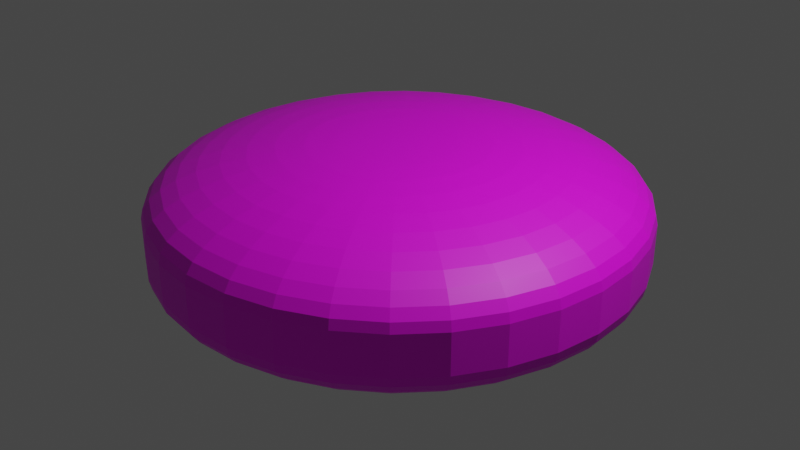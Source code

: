 # Source: puckBlue.blend  (saved by Blender 3.4.6; exported with 4.5.12 LTS)
import bpy
from mathutils import Matrix  # noqa: F401  (used for matrix-valued properties, if any)

bpy.ops.wm.read_factory_settings(use_empty=True)
scene = bpy.context.scene
scene.name = 'Scene'

# ---- collections
col_collection = bpy.data.collections.new('Collection'); scene.collection.children.link(col_collection)

# ---- images (referenced by path relative to the original .blend; pixels are not part of the script)
import os
ASSET_DIR = os.environ.get("B2B_ASSET_DIR", "")  # directory of the original .blend (textures are referenced by path, not embedded)
HERE = os.path.dirname(os.path.abspath(__file__))  # packed textures are extracted next to this script under _unpacked/

def load_image(name, relpath, width, height, colorspace="sRGB"):
    """Load a texture the original file referenced (path relative to the .blend, or extracted next to this script)."""
    p = next((c for c in (os.path.join(HERE, relpath), os.path.join(ASSET_DIR, relpath)) if relpath and os.path.exists(c)), "")
    if p:
        img = bpy.data.images.load(p, check_existing=True)
        img.name = name
    else:  # same state as the original file: an image datablock whose file is absent (Cycles renders it pink)
        img = bpy.data.images.new(name, width, height)
        img.source = "FILE"
        img.filepath = "//" + (relpath or name)
    img.colorspace_settings.name = colorspace
    return img
img_discblue_png = load_image('DiscBlue.png', 'DiscBlue.png', 1024, 1024, 'sRGB')

# ---- materials (node trees are filled in below, after node groups)
mat_material_002 = bpy.data.materials.new('Material.002')
mat_material_002.use_transparent_shadow = False

# ---- material node trees
mat_material_002.use_nodes = True; mat_material_002.node_tree.nodes.clear()
_N = mat_material_002.node_tree.nodes; _L = mat_material_002.node_tree.links
n0 = _N.new('ShaderNodeBsdfPrincipled'); n0.name = 'Principled BSDF'; n0.location = (10, 300)
n0.distribution = 'GGX'
n0.subsurface_method = 'RANDOM_WALK_SKIN'
n0.inputs[3].default_value = 1.45
n0.inputs[27].default_value = (0.0, 0.0, 0.0, 1.0)
n0.inputs[28].default_value = 1.0
n1 = _N.new('ShaderNodeOutputMaterial'); n1.name = 'Material Output'; n1.location = (300, 300)
n2 = _N.new('ShaderNodeTexImage'); n2.name = 'Image Texture'; n2.location = (-280, 280)
n2.image = img_discblue_png
_L.new(n0.outputs[0], n1.inputs[0])
_L.new(n2.outputs[0], n0.inputs[0])
n1.is_active_output = True

# ---- world
world_world = bpy.data.worlds.new('World'); scene.world = world_world
world_world.use_nodes = True; world_world.node_tree.nodes.clear()
_N = world_world.node_tree.nodes; _L = world_world.node_tree.links
n0 = _N.new('ShaderNodeOutputWorld'); n0.name = 'World Output'; n0.location = (300, 300)
n1 = _N.new('ShaderNodeBackground'); n1.name = 'Background'; n1.location = (10, 300)
n1.inputs[0].default_value = (0.05088, 0.05088, 0.05088, 1.0)
_L.new(n1.outputs[0], n0.inputs[0])
n0.is_active_output = True
world_world.color = (0.05088, 0.05088, 0.05088)
world_world.use_sun_shadow = False
world_world.sun_shadow_jitter_overblur = 0.0

# ---- cameras
cam_camera = bpy.data.cameras.new('Camera')
cam_camera.clip_end = 100.0
cam_camera.ortho_scale = 7.314

# ---- lights
light_light = bpy.data.lights.new('Light', 'POINT')
light_light.transmission_factor = 0.0
light_light.energy = 1000.0
light_light.shadow_soft_size = 0.1
light_light.shadow_maximum_resolution = 0.006
light_light.use_absolute_resolution = True

# ---- meshes
me_cylinder = bpy.data.meshes.new('Cylinder')
me_cylinder.from_pydata([(-2.757e-07, 0.2464, 1.0), (0.0, 1.0, 0.25), (-2.326e-07, 0.3643, 0.9908), (-1.9e-07, 0.4793, 0.9633), (-1.499e-07, 0.5885, 0.9183), (-1.136e-07, 0.6893, 0.8568), (-8.009e-08, 0.7793, 0.7803), (-5.215e-08, 0.8561, 0.6908), (-2.98e-08, 0.9179, 0.5905), (-1.35e-08, 0.9631, 0.4818), (-3.492e-09, 0.9907, 0.3673), (0.04806, 0.2416, 1.0), (0.1951, 0.9808, 0.25), (0.07106, 0.3573, 0.9908), (0.0935, 0.47, 0.9633), (0.1148, 0.5772, 0.9183), (0.1345, 0.6761, 0.8568), (0.152, 0.7643, 0.7803), (0.167, 0.8396, 0.6908), (0.1791, 0.9002, 0.5905), (0.1879, 0.9446, 0.4818), (0.1933, 0.9717, 0.3673), (0.09428, 0.2276, 1.0), (0.3827, 0.9239, 0.25), (0.1394, 0.3365, 0.9908), (0.1834, 0.4428, 0.9633), (0.2252, 0.5437, 0.9183), (0.2638, 0.6369, 0.8568), (0.2982, 0.7199, 0.7803), (0.3276, 0.7909, 0.6908), (0.3512, 0.848, 0.5905), (0.3686, 0.8898, 0.4818), (0.3791, 0.9153, 0.3673), (0.1369, 0.2049, 1.0), (0.5556, 0.8315, 0.25), (0.2024, 0.3029, 0.9908), (0.2663, 0.3985, 0.9633), (0.327, 0.4893, 0.9183), (0.383, 0.5732, 0.8568), (0.4329, 0.6479, 0.7803), (0.4756, 0.7118, 0.6908), (0.5099, 0.7632, 0.5905), (0.5351, 0.8008, 0.4818), (0.5504, 0.8238, 0.3673), (0.1742, 0.1742, 1.0), (0.7071, 0.7071, 0.25), (0.2576, 0.2576, 0.9908), (0.3389, 0.3389, 0.9633), (0.4161, 0.4161, 0.9183), (0.4874, 0.4874, 0.8568), (0.551, 0.551, 0.7803), (0.6053, 0.6053, 0.6908), (0.649, 0.649, 0.5905), (0.681, 0.681, 0.4818), (0.7005, 0.7005, 0.3673), (0.2049, 0.1369, 1.0), (0.8315, 0.5556, 0.25), (0.3029, 0.2024, 0.9908), (0.3985, 0.2663, 0.9633), (0.4893, 0.327, 0.9183), (0.5732, 0.383, 0.8568), (0.6479, 0.4329, 0.7803), (0.7118, 0.4756, 0.6908), (0.7632, 0.5099, 0.5905), (0.8008, 0.5351, 0.4818), (0.8238, 0.5504, 0.3673), (0.2276, 0.09428, 1.0), (0.9239, 0.3827, 0.25), (0.3365, 0.1394, 0.9908), (0.4428, 0.1834, 0.9633), (0.5437, 0.2252, 0.9183), (0.6369, 0.2638, 0.8568), (0.7199, 0.2982, 0.7803), (0.7909, 0.3276, 0.6908), (0.848, 0.3512, 0.5905), (0.8898, 0.3686, 0.4818), (0.9153, 0.3791, 0.3673), (0.2416, 0.04806, 1.0), (0.9808, 0.1951, 0.25), (0.3573, 0.07106, 0.9908), (0.47, 0.0935, 0.9633), (0.5772, 0.1148, 0.9183), (0.6761, 0.1345, 0.8568), (0.7643, 0.152, 0.7803), (0.8396, 0.167, 0.6908), (0.9002, 0.1791, 0.5905), (0.9446, 0.1879, 0.4818), (0.9717, 0.1933, 0.3673), (0.2464, -1.565e-07, 1.0), (1.0, 7.55e-08, 0.25), (0.3643, -1.204e-07, 0.9908), (0.4793, -8.428e-08, 0.9633), (0.5885, -5.029e-08, 0.9183), (0.6893, -1.956e-08, 0.8568), (0.7793, 8.382e-09, 0.7803), (0.8561, 3.166e-08, 0.6908), (0.9179, 5.076e-08, 0.5905), (0.9631, 6.426e-08, 0.4818), (0.9907, 7.264e-08, 0.3673), (0.2416, -0.04806, 1.0), (0.9808, -0.1951, 0.25), (0.3573, -0.07106, 0.9908), (0.47, -0.0935, 0.9633), (0.5772, -0.1148, 0.9183), (0.6761, -0.1345, 0.8568), (0.7643, -0.152, 0.7803), (0.8396, -0.167, 0.6908), (0.9002, -0.1791, 0.5905), (0.9446, -0.1879, 0.4818), (0.9717, -0.1933, 0.3673), (0.2276, -0.09428, 1.0), (0.9239, -0.3827, 0.25), (0.3365, -0.1394, 0.9908), (0.4428, -0.1834, 0.9633), (0.5437, -0.2252, 0.9183), (0.6369, -0.2638, 0.8568), (0.7199, -0.2982, 0.7803), (0.7909, -0.3276, 0.6908), (0.848, -0.3512, 0.5905), (0.8898, -0.3686, 0.4818), (0.9153, -0.3791, 0.3673), (0.2049, -0.1369, 1.0), (0.8315, -0.5556, 0.25), (0.3029, -0.2024, 0.9908), (0.3985, -0.2663, 0.9633), (0.4893, -0.327, 0.9183), (0.5732, -0.383, 0.8568), (0.6479, -0.4329, 0.7803), (0.7118, -0.4756, 0.6908), (0.7632, -0.5099, 0.5905), (0.8008, -0.5351, 0.4818), (0.8238, -0.5504, 0.3673), (0.1742, -0.1742, 1.0), (0.7071, -0.7071, 0.25), (0.2576, -0.2576, 0.9908), (0.3389, -0.3389, 0.9633), (0.4161, -0.4161, 0.9183), (0.4874, -0.4874, 0.8568), (0.551, -0.551, 0.7803), (0.6053, -0.6053, 0.6908), (0.649, -0.649, 0.5905), (0.681, -0.681, 0.4818), (0.7005, -0.7005, 0.3673), (0.1369, -0.2049, 1.0), (0.5556, -0.8315, 0.25), (0.2024, -0.3029, 0.9908), (0.2663, -0.3985, 0.9633), (0.327, -0.4893, 0.9183), (0.383, -0.5732, 0.8568), (0.4329, -0.6479, 0.7803), (0.4756, -0.7118, 0.6908), (0.5099, -0.7632, 0.5905), (0.5351, -0.8008, 0.4818), (0.5504, -0.8238, 0.3673), (0.09428, -0.2276, 1.0), (0.3827, -0.9239, 0.25), (0.1394, -0.3365, 0.9908), (0.1834, -0.4428, 0.9633), (0.2252, -0.5437, 0.9183), (0.2638, -0.6369, 0.8568), (0.2982, -0.7199, 0.7803), (0.3276, -0.7909, 0.6908), (0.3512, -0.848, 0.5905), (0.3686, -0.8898, 0.4818), (0.3791, -0.9153, 0.3673), (0.04806, -0.2416, 1.0), (0.1951, -0.9808, 0.25), (0.07106, -0.3573, 0.9908), (0.0935, -0.47, 0.9633), (0.1148, -0.5772, 0.9183), (0.1345, -0.6761, 0.8568), (0.152, -0.7643, 0.7803), (0.167, -0.8396, 0.6908), (0.1791, -0.9002, 0.5905), (0.1879, -0.9446, 0.4818), (0.1933, -0.9717, 0.3673), (-1.714e-07, -0.2464, 1.0), (-3.258e-07, -1.0, 0.25), (-1.956e-07, -0.3643, 0.9908), (-2.189e-07, -0.4793, 0.9633), (-2.412e-07, -0.5885, 0.9183), (-2.617e-07, -0.6893, 0.8568), (-2.803e-07, -0.7793, 0.7803), (-2.962e-07, -0.8561, 0.6908), (-3.092e-07, -0.9179, 0.5905), (-3.185e-07, -0.9631, 0.4818), (-3.239e-07, -0.9907, 0.3673), (-0.04806, -0.2416, 1.0), (-0.1951, -0.9808, 0.25), (-0.07106, -0.3573, 0.9908), (-0.0935, -0.47, 0.9633), (-0.1148, -0.5772, 0.9183), (-0.1345, -0.6761, 0.8568), (-0.152, -0.7643, 0.7803), (-0.167, -0.8396, 0.6908), (-0.1791, -0.9002, 0.5905), (-0.1879, -0.9446, 0.4818), (-0.1933, -0.9717, 0.3673), (-0.09428, -0.2276, 1.0), (-0.3827, -0.9239, 0.25), (-0.1394, -0.3365, 0.9908), (-0.1834, -0.4428, 0.9633), (-0.2252, -0.5437, 0.9183), (-0.2638, -0.6369, 0.8568), (-0.2982, -0.7199, 0.7803), (-0.3276, -0.7909, 0.6908), (-0.3512, -0.848, 0.5905), (-0.3686, -0.8898, 0.4818), (-0.3791, -0.9153, 0.3673), (-0.1369, -0.2048, 1.0), (-0.5556, -0.8315, 0.25), (-0.2024, -0.3029, 0.9908), (-0.2663, -0.3985, 0.9633), (-0.327, -0.4893, 0.9183), (-0.383, -0.5732, 0.8568), (-0.4329, -0.6479, 0.7803), (-0.4756, -0.7118, 0.6908), (-0.5099, -0.7632, 0.5905), (-0.5351, -0.8008, 0.4818), (-0.5504, -0.8238, 0.3673), (-0.1742, -0.1742, 1.0), (-0.7071, -0.7071, 0.25), (-0.2576, -0.2576, 0.9908), (-0.3389, -0.3389, 0.9633), (-0.4161, -0.4161, 0.9183), (-0.4874, -0.4874, 0.8568), (-0.551, -0.551, 0.7803), (-0.6053, -0.6053, 0.6908), (-0.649, -0.649, 0.5905), (-0.681, -0.681, 0.4818), (-0.7005, -0.7005, 0.3673), (-0.2049, -0.1369, 1.0), (-0.8315, -0.5556, 0.25), (-0.3029, -0.2024, 0.9908), (-0.3985, -0.2663, 0.9633), (-0.4893, -0.327, 0.9183), (-0.5732, -0.383, 0.8568), (-0.6479, -0.4329, 0.7803), (-0.7118, -0.4756, 0.6908), (-0.7632, -0.5099, 0.5905), (-0.8008, -0.5351, 0.4818), (-0.8238, -0.5504, 0.3673), (-0.2276, -0.09428, 1.0), (-0.9239, -0.3827, 0.25), (-0.3365, -0.1394, 0.9908), (-0.4428, -0.1834, 0.9633), (-0.5437, -0.2252, 0.9183), (-0.6369, -0.2638, 0.8568), (-0.7199, -0.2982, 0.7803), (-0.7909, -0.3276, 0.6908), (-0.848, -0.3512, 0.5905), (-0.8898, -0.3686, 0.4818), (-0.9153, -0.3791, 0.3673), (-0.2416, -0.04806, 1.0), (-0.9808, -0.1951, 0.25), (-0.3573, -0.07106, 0.9908), (-0.47, -0.0935, 0.9633), (-0.5772, -0.1148, 0.9183), (-0.6761, -0.1345, 0.8568), (-0.7643, -0.152, 0.7803), (-0.8396, -0.167, 0.6908), (-0.9002, -0.1791, 0.5905), (-0.9446, -0.1879, 0.4818), (-0.9717, -0.1933, 0.3673), (-0.2464, 2.012e-07, 1.0), (-1.0, 9.656e-07, 0.25), (-0.3643, 3.211e-07, 0.9908), (-0.4793, 4.377e-07, 0.9633), (-0.5885, 5.485e-07, 0.9183), (-0.6893, 6.51e-07, 0.8568), (-0.7793, 7.423e-07, 0.7803), (-0.8561, 8.2e-07, 0.6908), (-0.9179, 8.829e-07, 0.5905), (-0.9631, 9.285e-07, 0.4818), (-0.9907, 9.565e-07, 0.3673), (-0.2416, 0.04806, 1.0), (-0.9808, 0.1951, 0.25), (-0.3573, 0.07106, 0.9908), (-0.47, 0.0935, 0.9633), (-0.5772, 0.1148, 0.9183), (-0.6761, 0.1345, 0.8568), (-0.7643, 0.152, 0.7803), (-0.8396, 0.167, 0.6908), (-0.9002, 0.1791, 0.5905), (-0.9446, 0.1879, 0.4818), (-0.9717, 0.1933, 0.3673), (-0.2276, 0.09428, 1.0), (-0.9239, 0.3827, 0.25), (-0.3365, 0.1394, 0.9908), (-0.4428, 0.1834, 0.9633), (-0.5437, 0.2252, 0.9183), (-0.6369, 0.2638, 0.8568), (-0.7199, 0.2982, 0.7803), (-0.7909, 0.3276, 0.6908), (-0.848, 0.3513, 0.5905), (-0.8898, 0.3686, 0.4818), (-0.9153, 0.3791, 0.3673), (-0.2048, 0.1369, 1.0), (-0.8315, 0.5556, 0.25), (-0.3029, 0.2024, 0.9908), (-0.3985, 0.2663, 0.9633), (-0.4893, 0.327, 0.9183), (-0.5732, 0.383, 0.8568), (-0.6479, 0.4329, 0.7803), (-0.7118, 0.4756, 0.6908), (-0.7632, 0.5099, 0.5905), (-0.8008, 0.5351, 0.4818), (-0.8238, 0.5504, 0.3673), (-0.1742, 0.1742, 1.0), (-0.7071, 0.7071, 0.25), (-0.2576, 0.2576, 0.9908), (-0.3389, 0.3389, 0.9633), (-0.4161, 0.4161, 0.9183), (-0.4874, 0.4874, 0.8568), (-0.551, 0.551, 0.7803), (-0.6053, 0.6053, 0.6908), (-0.649, 0.649, 0.5905), (-0.681, 0.681, 0.4818), (-0.7005, 0.7005, 0.3673), (-0.1369, 0.2049, 1.0), (-0.5556, 0.8315, 0.25), (-0.2024, 0.3029, 0.9908), (-0.2663, 0.3985, 0.9633), (-0.327, 0.4893, 0.9183), (-0.383, 0.5732, 0.8568), (-0.4329, 0.6479, 0.7803), (-0.4756, 0.7118, 0.6908), (-0.5099, 0.7632, 0.5905), (-0.5351, 0.8008, 0.4818), (-0.5504, 0.8238, 0.3673), (-0.09428, 0.2276, 1.0), (-0.3827, 0.9239, 0.25), (-0.1394, 0.3365, 0.9908), (-0.1834, 0.4428, 0.9633), (-0.2252, 0.5437, 0.9183), (-0.2638, 0.6369, 0.8568), (-0.2982, 0.7199, 0.7803), (-0.3276, 0.7909, 0.6908), (-0.3512, 0.848, 0.5905), (-0.3686, 0.8898, 0.4818), (-0.3791, 0.9153, 0.3673), (-0.04806, 0.2416, 1.0), (-0.1951, 0.9808, 0.25), (-0.07106, 0.3573, 0.9908), (-0.0935, 0.47, 0.9633), (-0.1148, 0.5772, 0.9183), (-0.1345, 0.6761, 0.8568), (-0.152, 0.7643, 0.7803), (-0.167, 0.8396, 0.6908), (-0.1791, 0.9002, 0.5905), (-0.1879, 0.9446, 0.4818), (-0.1933, 0.9717, 0.3673), (-2.757e-07, 0.2464, -1.0), (0.0, 1.0, -0.25), (-2.326e-07, 0.3643, -0.9908), (-1.9e-07, 0.4793, -0.9633), (-1.499e-07, 0.5885, -0.9183), (-1.136e-07, 0.6893, -0.8568), (-8.009e-08, 0.7793, -0.7803), (-5.215e-08, 0.8561, -0.6908), (-2.98e-08, 0.9179, -0.5905), (-1.304e-08, 0.9631, -0.4818), (-3.492e-09, 0.9907, -0.3673), (0.1951, 0.9808, -0.25), (0.04806, 0.2416, -1.0), (0.1933, 0.9717, -0.3673), (0.1879, 0.9446, -0.4818), (0.1791, 0.9002, -0.5905), (0.167, 0.8396, -0.6908), (0.152, 0.7643, -0.7803), (0.1345, 0.6761, -0.8568), (0.1148, 0.5772, -0.9183), (0.0935, 0.47, -0.9633), (0.07106, 0.3573, -0.9908), (0.3827, 0.9239, -0.25), (0.09428, 0.2276, -1.0), (0.3791, 0.9153, -0.3673), (0.3686, 0.8898, -0.4818), (0.3512, 0.848, -0.5905), (0.3276, 0.7909, -0.6908), (0.2982, 0.7199, -0.7803), (0.2638, 0.6369, -0.8568), (0.2252, 0.5437, -0.9183), (0.1834, 0.4428, -0.9633), (0.1394, 0.3365, -0.9908), (0.5556, 0.8315, -0.25), (0.1369, 0.2049, -1.0), (0.5504, 0.8238, -0.3673), (0.5351, 0.8008, -0.4818), (0.5099, 0.7632, -0.5905), (0.4756, 0.7118, -0.6908), (0.4329, 0.6479, -0.7803), (0.383, 0.5732, -0.8568), (0.327, 0.4893, -0.9183), (0.2663, 0.3985, -0.9633), (0.2024, 0.3029, -0.9908), (0.7071, 0.7071, -0.25), (0.1742, 0.1742, -1.0), (0.7005, 0.7005, -0.3673), (0.681, 0.681, -0.4818), (0.649, 0.649, -0.5905), (0.6053, 0.6053, -0.6908), (0.551, 0.551, -0.7803), (0.4874, 0.4874, -0.8568), (0.4161, 0.4161, -0.9183), (0.3389, 0.3389, -0.9633), (0.2576, 0.2576, -0.9908), (0.8315, 0.5556, -0.25), (0.2049, 0.1369, -1.0), (0.8238, 0.5504, -0.3673), (0.8008, 0.5351, -0.4818), (0.7632, 0.5099, -0.5905), (0.7118, 0.4756, -0.6908), (0.6479, 0.4329, -0.7803), (0.5732, 0.383, -0.8568), (0.4893, 0.327, -0.9183), (0.3985, 0.2663, -0.9633), (0.3029, 0.2024, -0.9908), (0.9239, 0.3827, -0.25), (0.2276, 0.09428, -1.0), (0.9153, 0.3791, -0.3673), (0.8898, 0.3686, -0.4818), (0.848, 0.3512, -0.5905), (0.7909, 0.3276, -0.6908), (0.7199, 0.2982, -0.7803), (0.6369, 0.2638, -0.8568), (0.5437, 0.2252, -0.9183), (0.4428, 0.1834, -0.9633), (0.3365, 0.1394, -0.9908), (0.9808, 0.1951, -0.25), (0.2416, 0.04806, -1.0), (0.9717, 0.1933, -0.3673), (0.9446, 0.1879, -0.4818), (0.9002, 0.1791, -0.5905), (0.8396, 0.167, -0.6908), (0.7643, 0.152, -0.7803), (0.6761, 0.1345, -0.8568), (0.5772, 0.1148, -0.9183), (0.47, 0.0935, -0.9633), (0.3573, 0.07106, -0.9908), (1.0, 7.55e-08, -0.25), (0.2464, -1.565e-07, -1.0), (0.9907, 7.264e-08, -0.3673), (0.9631, 6.426e-08, -0.4818), (0.9179, 5.076e-08, -0.5905), (0.8561, 3.166e-08, -0.6908), (0.7793, 8.382e-09, -0.7803), (0.6893, -1.956e-08, -0.8568), (0.5885, -5.029e-08, -0.9183), (0.4793, -8.428e-08, -0.9633), (0.3643, -1.204e-07, -0.9908), (0.9808, -0.1951, -0.25), (0.2416, -0.04806, -1.0), (0.9717, -0.1933, -0.3673), (0.9446, -0.1879, -0.4818), (0.9002, -0.1791, -0.5905), (0.8396, -0.167, -0.6908), (0.7643, -0.152, -0.7803), (0.6761, -0.1345, -0.8568), (0.5772, -0.1148, -0.9183), (0.47, -0.0935, -0.9633), (0.3573, -0.07106, -0.9908), (0.9239, -0.3827, -0.25), (0.2276, -0.09428, -1.0), (0.9153, -0.3791, -0.3673), (0.8898, -0.3686, -0.4818), (0.848, -0.3512, -0.5905), (0.7909, -0.3276, -0.6908), (0.7199, -0.2982, -0.7803), (0.6369, -0.2638, -0.8568), (0.5437, -0.2252, -0.9183), (0.4428, -0.1834, -0.9633), (0.3365, -0.1394, -0.9908), (0.8315, -0.5556, -0.25), (0.2049, -0.1369, -1.0), (0.8238, -0.5504, -0.3673), (0.8008, -0.5351, -0.4818), (0.7632, -0.5099, -0.5905), (0.7118, -0.4756, -0.6908), (0.6479, -0.4329, -0.7803), (0.5732, -0.383, -0.8568), (0.4893, -0.327, -0.9183), (0.3985, -0.2663, -0.9633), (0.3029, -0.2024, -0.9908), (0.7071, -0.7071, -0.25), (0.1742, -0.1742, -1.0), (0.7005, -0.7005, -0.3673), (0.681, -0.681, -0.4818), (0.649, -0.649, -0.5905), (0.6053, -0.6053, -0.6908), (0.551, -0.551, -0.7803), (0.4874, -0.4874, -0.8568), (0.4161, -0.4161, -0.9183), (0.3389, -0.3389, -0.9633), (0.2576, -0.2576, -0.9908), (0.5556, -0.8315, -0.25), (0.1369, -0.2049, -1.0), (0.5504, -0.8238, -0.3673), (0.5351, -0.8008, -0.4818), (0.5099, -0.7632, -0.5905), (0.4756, -0.7118, -0.6908), (0.4329, -0.6479, -0.7803), (0.383, -0.5732, -0.8568), (0.327, -0.4893, -0.9183), (0.2663, -0.3985, -0.9633), (0.2024, -0.3029, -0.9908), (0.3827, -0.9239, -0.25), (0.09428, -0.2276, -1.0), (0.3791, -0.9153, -0.3673), (0.3686, -0.8898, -0.4818), (0.3512, -0.848, -0.5905), (0.3276, -0.7909, -0.6908), (0.2982, -0.7199, -0.7803), (0.2638, -0.6369, -0.8568), (0.2252, -0.5437, -0.9183), (0.1834, -0.4428, -0.9633), (0.1394, -0.3365, -0.9908), (0.1951, -0.9808, -0.25), (0.04806, -0.2416, -1.0), (0.1933, -0.9717, -0.3673), (0.1879, -0.9446, -0.4818), (0.1791, -0.9002, -0.5905), (0.167, -0.8396, -0.6908), (0.152, -0.7643, -0.7803), (0.1345, -0.6761, -0.8568), (0.1148, -0.5772, -0.9183), (0.0935, -0.47, -0.9633), (0.07106, -0.3573, -0.9908), (-3.258e-07, -1.0, -0.25), (-1.639e-07, -0.2464, -1.0), (-3.236e-07, -0.9907, -0.3673), (-3.176e-07, -0.9631, -0.4818), (-3.083e-07, -0.9179, -0.5905), (-2.943e-07, -0.8561, -0.6908), (-2.785e-07, -0.7793, -0.7803), (-2.589e-07, -0.6893, -0.8568), (-2.375e-07, -0.5885, -0.9183), (-2.142e-07, -0.4793, -0.9633), (-1.891e-07, -0.3643, -0.9908), (-0.1951, -0.9808, -0.25), (-0.04806, -0.2416, -1.0), (-0.1933, -0.9717, -0.3673), (-0.1879, -0.9446, -0.4818), (-0.1791, -0.9002, -0.5905), (-0.167, -0.8396, -0.6908), (-0.152, -0.7643, -0.7803), (-0.1345, -0.6761, -0.8568), (-0.1148, -0.5772, -0.9183), (-0.0935, -0.47, -0.9633), (-0.07106, -0.3573, -0.9908), (-0.3827, -0.9239, -0.25), (-0.09428, -0.2276, -1.0), (-0.3791, -0.9153, -0.3673), (-0.3686, -0.8898, -0.4818), (-0.3512, -0.848, -0.5905), (-0.3276, -0.7909, -0.6908), (-0.2982, -0.7199, -0.7803), (-0.2638, -0.6369, -0.8568), (-0.2252, -0.5437, -0.9183), (-0.1834, -0.4428, -0.9633), (-0.1394, -0.3365, -0.9908), (-0.5556, -0.8315, -0.25), (-0.1369, -0.2048, -1.0), (-0.5504, -0.8238, -0.3673), (-0.5351, -0.8008, -0.4818), (-0.5099, -0.7632, -0.5905), (-0.4756, -0.7118, -0.6908), (-0.4329, -0.6479, -0.7803), (-0.383, -0.5732, -0.8568), (-0.327, -0.4893, -0.9183), (-0.2663, -0.3985, -0.9633), (-0.2024, -0.3029, -0.9908), (-0.7071, -0.7071, -0.25), (-0.1742, -0.1742, -1.0), (-0.7005, -0.7005, -0.3673), (-0.681, -0.681, -0.4818), (-0.649, -0.649, -0.5905), (-0.6053, -0.6053, -0.6908), (-0.551, -0.551, -0.7803), (-0.4874, -0.4874, -0.8568), (-0.4161, -0.4161, -0.9183), (-0.3389, -0.3389, -0.9633), (-0.2576, -0.2576, -0.9908), (-0.8315, -0.5556, -0.25), (-0.2049, -0.1369, -1.0), (-0.8238, -0.5504, -0.3673), (-0.8008, -0.5351, -0.4818), (-0.7632, -0.5099, -0.5905), (-0.7118, -0.4756, -0.6908), (-0.6479, -0.4329, -0.7803), (-0.5732, -0.383, -0.8568), (-0.4893, -0.327, -0.9183), (-0.3985, -0.2663, -0.9633), (-0.3029, -0.2024, -0.9908), (-0.9239, -0.3827, -0.25), (-0.2276, -0.09428, -1.0), (-0.9153, -0.3791, -0.3673), (-0.8898, -0.3686, -0.4818), (-0.848, -0.3512, -0.5905), (-0.7909, -0.3276, -0.6908), (-0.7199, -0.2982, -0.7803), (-0.6369, -0.2638, -0.8568), (-0.5437, -0.2252, -0.9183), (-0.4428, -0.1834, -0.9633), (-0.3365, -0.1394, -0.9908), (-0.9808, -0.1951, -0.25), (-0.2416, -0.04806, -1.0), (-0.9717, -0.1933, -0.3673), (-0.9446, -0.1879, -0.4818), (-0.9002, -0.1791, -0.5905), (-0.8396, -0.167, -0.6908), (-0.7643, -0.152, -0.7803), (-0.6761, -0.1345, -0.8568), (-0.5772, -0.1148, -0.9183), (-0.47, -0.0935, -0.9633), (-0.3573, -0.07106, -0.9908), (-1.0, 9.656e-07, -0.25), (-0.2464, 2.012e-07, -1.0), (-0.9907, 9.562e-07, -0.3673), (-0.9631, 9.285e-07, -0.4818), (-0.9179, 8.829e-07, -0.5905), (-0.8561, 8.2e-07, -0.6908), (-0.7793, 7.423e-07, -0.7803), (-0.6893, 6.51e-07, -0.8568), (-0.5885, 5.485e-07, -0.9183), (-0.4793, 4.377e-07, -0.9633), (-0.3643, 3.211e-07, -0.9908), (-0.9808, 0.1951, -0.25), (-0.2416, 0.04806, -1.0), (-0.9717, 0.1933, -0.3673), (-0.9446, 0.1879, -0.4818), (-0.9002, 0.1791, -0.5905), (-0.8396, 0.167, -0.6908), (-0.7643, 0.152, -0.7803), (-0.6761, 0.1345, -0.8568), (-0.5772, 0.1148, -0.9183), (-0.47, 0.0935, -0.9633), (-0.3573, 0.07106, -0.9908), (-0.9239, 0.3827, -0.25), (-0.2276, 0.09428, -1.0), (-0.9153, 0.3791, -0.3673), (-0.8898, 0.3686, -0.4818), (-0.848, 0.3513, -0.5905), (-0.7909, 0.3276, -0.6908), (-0.7199, 0.2982, -0.7803), (-0.6369, 0.2638, -0.8568), (-0.5437, 0.2252, -0.9183), (-0.4428, 0.1834, -0.9633), (-0.3365, 0.1394, -0.9908), (-0.8315, 0.5556, -0.25), (-0.2048, 0.1369, -1.0), (-0.8238, 0.5504, -0.3673), (-0.8008, 0.5351, -0.4818), (-0.7632, 0.5099, -0.5905), (-0.7118, 0.4756, -0.6908), (-0.6479, 0.4329, -0.7803), (-0.5732, 0.383, -0.8568), (-0.4893, 0.327, -0.9183), (-0.3985, 0.2663, -0.9633), (-0.3029, 0.2024, -0.9908), (-0.7071, 0.7071, -0.25), (-0.1742, 0.1742, -1.0), (-0.7005, 0.7005, -0.3673), (-0.681, 0.681, -0.4818), (-0.649, 0.649, -0.5905), (-0.6053, 0.6053, -0.6908), (-0.551, 0.551, -0.7803), (-0.4874, 0.4874, -0.8568), (-0.4161, 0.4161, -0.9183), (-0.3389, 0.3389, -0.9633), (-0.2576, 0.2576, -0.9908), (-0.5556, 0.8315, -0.25), (-0.1369, 0.2049, -1.0), (-0.5504, 0.8238, -0.3673), (-0.5351, 0.8008, -0.4818), (-0.5099, 0.7632, -0.5905), (-0.4756, 0.7118, -0.6908), (-0.4329, 0.6479, -0.7803), (-0.383, 0.5732, -0.8568), (-0.327, 0.4893, -0.9183), (-0.2663, 0.3985, -0.9633), (-0.2024, 0.3029, -0.9908), (-0.3827, 0.9239, -0.25), (-0.09428, 0.2276, -1.0), (-0.3791, 0.9153, -0.3673), (-0.3686, 0.8898, -0.4818), (-0.3512, 0.848, -0.5905), (-0.3276, 0.7909, -0.6908), (-0.2982, 0.7199, -0.7803), (-0.2638, 0.6369, -0.8568), (-0.2252, 0.5437, -0.9183), (-0.1834, 0.4428, -0.9633), (-0.1394, 0.3365, -0.9908), (-0.1951, 0.9808, -0.25), (-0.04806, 0.2416, -1.0), (-0.1933, 0.9717, -0.3673), (-0.1879, 0.9446, -0.4818), (-0.1791, 0.9002, -0.5905), (-0.167, 0.8396, -0.6908), (-0.152, 0.7643, -0.7803), (-0.1345, 0.6761, -0.8568), (-0.1148, 0.5772, -0.9183), (-0.0935, 0.47, -0.9633), (-0.07106, 0.3573, -0.9908)], [], [(353, 1, 12, 363), (385, 34, 45, 396), (396, 45, 56, 407), (407, 56, 67, 418), (418, 67, 78, 429), (429, 78, 89, 440), (440, 89, 100, 451), (451, 100, 111, 462), (462, 111, 122, 473), (473, 122, 133, 484), (484, 133, 144, 495), (495, 144, 155, 506), (506, 155, 166, 517), (517, 166, 177, 528), (528, 177, 188, 539), (539, 188, 199, 550), (550, 199, 210, 561), (561, 210, 221, 572), (572, 221, 232, 583), (583, 232, 243, 594), (594, 243, 254, 605), (605, 254, 265, 616), (616, 265, 276, 627), (627, 276, 287, 638), (638, 287, 298, 649), (649, 298, 309, 660), (660, 309, 320, 671), (671, 320, 331, 682), (682, 331, 342, 693), (363, 12, 23, 374), (374, 23, 34, 385), (693, 342, 1, 353), (12, 1, 10, 21), (21, 10, 9, 20), (20, 9, 8, 19), (19, 8, 7, 18), (18, 7, 6, 17), (17, 6, 5, 16), (16, 5, 4, 15), (15, 4, 3, 14), (14, 3, 2, 13), (13, 2, 0, 11), (23, 12, 21, 32), (32, 21, 20, 31), (31, 20, 19, 30), (30, 19, 18, 29), (29, 18, 17, 28), (28, 17, 16, 27), (27, 16, 15, 26), (26, 15, 14, 25), (25, 14, 13, 24), (24, 13, 11, 22), (34, 23, 32, 43), (43, 32, 31, 42), (42, 31, 30, 41), (41, 30, 29, 40), (40, 29, 28, 39), (39, 28, 27, 38), (38, 27, 26, 37), (37, 26, 25, 36), (36, 25, 24, 35), (35, 24, 22, 33), (45, 34, 43, 54), (54, 43, 42, 53), (53, 42, 41, 52), (52, 41, 40, 51), (51, 40, 39, 50), (50, 39, 38, 49), (49, 38, 37, 48), (48, 37, 36, 47), (47, 36, 35, 46), (46, 35, 33, 44), (56, 45, 54, 65), (65, 54, 53, 64), (64, 53, 52, 63), (63, 52, 51, 62), (62, 51, 50, 61), (61, 50, 49, 60), (60, 49, 48, 59), (59, 48, 47, 58), (58, 47, 46, 57), (57, 46, 44, 55), (67, 56, 65, 76), (76, 65, 64, 75), (75, 64, 63, 74), (74, 63, 62, 73), (73, 62, 61, 72), (72, 61, 60, 71), (71, 60, 59, 70), (70, 59, 58, 69), (69, 58, 57, 68), (68, 57, 55, 66), (78, 67, 76, 87), (87, 76, 75, 86), (86, 75, 74, 85), (85, 74, 73, 84), (84, 73, 72, 83), (83, 72, 71, 82), (82, 71, 70, 81), (81, 70, 69, 80), (80, 69, 68, 79), (79, 68, 66, 77), (89, 78, 87, 98), (98, 87, 86, 97), (97, 86, 85, 96), (96, 85, 84, 95), (95, 84, 83, 94), (94, 83, 82, 93), (93, 82, 81, 92), (92, 81, 80, 91), (91, 80, 79, 90), (90, 79, 77, 88), (100, 89, 98, 109), (109, 98, 97, 108), (108, 97, 96, 107), (107, 96, 95, 106), (106, 95, 94, 105), (105, 94, 93, 104), (104, 93, 92, 103), (103, 92, 91, 102), (102, 91, 90, 101), (101, 90, 88, 99), (111, 100, 109, 120), (120, 109, 108, 119), (119, 108, 107, 118), (118, 107, 106, 117), (117, 106, 105, 116), (116, 105, 104, 115), (115, 104, 103, 114), (114, 103, 102, 113), (113, 102, 101, 112), (112, 101, 99, 110), (122, 111, 120, 131), (131, 120, 119, 130), (130, 119, 118, 129), (129, 118, 117, 128), (128, 117, 116, 127), (127, 116, 115, 126), (126, 115, 114, 125), (125, 114, 113, 124), (124, 113, 112, 123), (123, 112, 110, 121), (133, 122, 131, 142), (142, 131, 130, 141), (141, 130, 129, 140), (140, 129, 128, 139), (139, 128, 127, 138), (138, 127, 126, 137), (137, 126, 125, 136), (136, 125, 124, 135), (135, 124, 123, 134), (134, 123, 121, 132), (144, 133, 142, 153), (153, 142, 141, 152), (152, 141, 140, 151), (151, 140, 139, 150), (150, 139, 138, 149), (149, 138, 137, 148), (148, 137, 136, 147), (147, 136, 135, 146), (146, 135, 134, 145), (145, 134, 132, 143), (155, 144, 153, 164), (164, 153, 152, 163), (163, 152, 151, 162), (162, 151, 150, 161), (161, 150, 149, 160), (160, 149, 148, 159), (159, 148, 147, 158), (158, 147, 146, 157), (157, 146, 145, 156), (156, 145, 143, 154), (166, 155, 164, 175), (175, 164, 163, 174), (174, 163, 162, 173), (173, 162, 161, 172), (172, 161, 160, 171), (171, 160, 159, 170), (170, 159, 158, 169), (169, 158, 157, 168), (168, 157, 156, 167), (167, 156, 154, 165), (177, 166, 175, 186), (186, 175, 174, 185), (185, 174, 173, 184), (184, 173, 172, 183), (183, 172, 171, 182), (182, 171, 170, 181), (181, 170, 169, 180), (180, 169, 168, 179), (179, 168, 167, 178), (178, 167, 165, 176), (188, 177, 186, 197), (197, 186, 185, 196), (196, 185, 184, 195), (195, 184, 183, 194), (194, 183, 182, 193), (193, 182, 181, 192), (192, 181, 180, 191), (191, 180, 179, 190), (190, 179, 178, 189), (189, 178, 176, 187), (199, 188, 197, 208), (208, 197, 196, 207), (207, 196, 195, 206), (206, 195, 194, 205), (205, 194, 193, 204), (204, 193, 192, 203), (203, 192, 191, 202), (202, 191, 190, 201), (201, 190, 189, 200), (200, 189, 187, 198), (210, 199, 208, 219), (219, 208, 207, 218), (218, 207, 206, 217), (217, 206, 205, 216), (216, 205, 204, 215), (215, 204, 203, 214), (214, 203, 202, 213), (213, 202, 201, 212), (212, 201, 200, 211), (211, 200, 198, 209), (221, 210, 219, 230), (230, 219, 218, 229), (229, 218, 217, 228), (228, 217, 216, 227), (227, 216, 215, 226), (226, 215, 214, 225), (225, 214, 213, 224), (224, 213, 212, 223), (223, 212, 211, 222), (222, 211, 209, 220), (232, 221, 230, 241), (241, 230, 229, 240), (240, 229, 228, 239), (239, 228, 227, 238), (238, 227, 226, 237), (237, 226, 225, 236), (236, 225, 224, 235), (235, 224, 223, 234), (234, 223, 222, 233), (233, 222, 220, 231), (243, 232, 241, 252), (252, 241, 240, 251), (251, 240, 239, 250), (250, 239, 238, 249), (249, 238, 237, 248), (248, 237, 236, 247), (247, 236, 235, 246), (246, 235, 234, 245), (245, 234, 233, 244), (244, 233, 231, 242), (254, 243, 252, 263), (263, 252, 251, 262), (262, 251, 250, 261), (261, 250, 249, 260), (260, 249, 248, 259), (259, 248, 247, 258), (258, 247, 246, 257), (257, 246, 245, 256), (256, 245, 244, 255), (255, 244, 242, 253), (265, 254, 263, 274), (274, 263, 262, 273), (273, 262, 261, 272), (272, 261, 260, 271), (271, 260, 259, 270), (270, 259, 258, 269), (269, 258, 257, 268), (268, 257, 256, 267), (267, 256, 255, 266), (266, 255, 253, 264), (276, 265, 274, 285), (285, 274, 273, 284), (284, 273, 272, 283), (283, 272, 271, 282), (282, 271, 270, 281), (281, 270, 269, 280), (280, 269, 268, 279), (279, 268, 267, 278), (278, 267, 266, 277), (277, 266, 264, 275), (287, 276, 285, 296), (296, 285, 284, 295), (295, 284, 283, 294), (294, 283, 282, 293), (293, 282, 281, 292), (292, 281, 280, 291), (291, 280, 279, 290), (290, 279, 278, 289), (289, 278, 277, 288), (288, 277, 275, 286), (298, 287, 296, 307), (307, 296, 295, 306), (306, 295, 294, 305), (305, 294, 293, 304), (304, 293, 292, 303), (303, 292, 291, 302), (302, 291, 290, 301), (301, 290, 289, 300), (300, 289, 288, 299), (299, 288, 286, 297), (309, 298, 307, 318), (318, 307, 306, 317), (317, 306, 305, 316), (316, 305, 304, 315), (315, 304, 303, 314), (314, 303, 302, 313), (313, 302, 301, 312), (312, 301, 300, 311), (311, 300, 299, 310), (310, 299, 297, 308), (320, 309, 318, 329), (329, 318, 317, 328), (328, 317, 316, 327), (327, 316, 315, 326), (326, 315, 314, 325), (325, 314, 313, 324), (324, 313, 312, 323), (323, 312, 311, 322), (322, 311, 310, 321), (321, 310, 308, 319), (331, 320, 329, 340), (340, 329, 328, 339), (339, 328, 327, 338), (338, 327, 326, 337), (337, 326, 325, 336), (336, 325, 324, 335), (335, 324, 323, 334), (334, 323, 322, 333), (333, 322, 321, 332), (332, 321, 319, 330), (342, 331, 340, 351), (351, 340, 339, 350), (350, 339, 338, 349), (349, 338, 337, 348), (348, 337, 336, 347), (347, 336, 335, 346), (346, 335, 334, 345), (345, 334, 333, 344), (344, 333, 332, 343), (343, 332, 330, 341), (1, 342, 351, 10), (10, 351, 350, 9), (9, 350, 349, 8), (8, 349, 348, 7), (7, 348, 347, 6), (6, 347, 346, 5), (5, 346, 345, 4), (4, 345, 344, 3), (3, 344, 343, 2), (2, 343, 341, 0), (11, 0, 341, 330, 319, 308, 297, 286, 275, 264, 253, 242, 231, 220, 209, 198, 187, 176, 165, 154, 143, 132, 121, 110, 99, 88, 77, 66, 55, 44, 33, 22), (353, 363, 365, 362), (362, 365, 366, 361), (361, 366, 367, 360), (360, 367, 368, 359), (359, 368, 369, 358), (358, 369, 370, 357), (357, 370, 371, 356), (356, 371, 372, 355), (355, 372, 373, 354), (354, 373, 364, 352), (363, 374, 376, 365), (365, 376, 377, 366), (366, 377, 378, 367), (367, 378, 379, 368), (368, 379, 380, 369), (369, 380, 381, 370), (370, 381, 382, 371), (371, 382, 383, 372), (372, 383, 384, 373), (373, 384, 375, 364), (374, 385, 387, 376), (376, 387, 388, 377), (377, 388, 389, 378), (378, 389, 390, 379), (379, 390, 391, 380), (380, 391, 392, 381), (381, 392, 393, 382), (382, 393, 394, 383), (383, 394, 395, 384), (384, 395, 386, 375), (385, 396, 398, 387), (387, 398, 399, 388), (388, 399, 400, 389), (389, 400, 401, 390), (390, 401, 402, 391), (391, 402, 403, 392), (392, 403, 404, 393), (393, 404, 405, 394), (394, 405, 406, 395), (395, 406, 397, 386), (396, 407, 409, 398), (398, 409, 410, 399), (399, 410, 411, 400), (400, 411, 412, 401), (401, 412, 413, 402), (402, 413, 414, 403), (403, 414, 415, 404), (404, 415, 416, 405), (405, 416, 417, 406), (406, 417, 408, 397), (407, 418, 420, 409), (409, 420, 421, 410), (410, 421, 422, 411), (411, 422, 423, 412), (412, 423, 424, 413), (413, 424, 425, 414), (414, 425, 426, 415), (415, 426, 427, 416), (416, 427, 428, 417), (417, 428, 419, 408), (418, 429, 431, 420), (420, 431, 432, 421), (421, 432, 433, 422), (422, 433, 434, 423), (423, 434, 435, 424), (424, 435, 436, 425), (425, 436, 437, 426), (426, 437, 438, 427), (427, 438, 439, 428), (428, 439, 430, 419), (429, 440, 442, 431), (431, 442, 443, 432), (432, 443, 444, 433), (433, 444, 445, 434), (434, 445, 446, 435), (435, 446, 447, 436), (436, 447, 448, 437), (437, 448, 449, 438), (438, 449, 450, 439), (439, 450, 441, 430), (440, 451, 453, 442), (442, 453, 454, 443), (443, 454, 455, 444), (444, 455, 456, 445), (445, 456, 457, 446), (446, 457, 458, 447), (447, 458, 459, 448), (448, 459, 460, 449), (449, 460, 461, 450), (450, 461, 452, 441), (451, 462, 464, 453), (453, 464, 465, 454), (454, 465, 466, 455), (455, 466, 467, 456), (456, 467, 468, 457), (457, 468, 469, 458), (458, 469, 470, 459), (459, 470, 471, 460), (460, 471, 472, 461), (461, 472, 463, 452), (462, 473, 475, 464), (464, 475, 476, 465), (465, 476, 477, 466), (466, 477, 478, 467), (467, 478, 479, 468), (468, 479, 480, 469), (469, 480, 481, 470), (470, 481, 482, 471), (471, 482, 483, 472), (472, 483, 474, 463), (473, 484, 486, 475), (475, 486, 487, 476), (476, 487, 488, 477), (477, 488, 489, 478), (478, 489, 490, 479), (479, 490, 491, 480), (480, 491, 492, 481), (481, 492, 493, 482), (482, 493, 494, 483), (483, 494, 485, 474), (484, 495, 497, 486), (486, 497, 498, 487), (487, 498, 499, 488), (488, 499, 500, 489), (489, 500, 501, 490), (490, 501, 502, 491), (491, 502, 503, 492), (492, 503, 504, 493), (493, 504, 505, 494), (494, 505, 496, 485), (495, 506, 508, 497), (497, 508, 509, 498), (498, 509, 510, 499), (499, 510, 511, 500), (500, 511, 512, 501), (501, 512, 513, 502), (502, 513, 514, 503), (503, 514, 515, 504), (504, 515, 516, 505), (505, 516, 507, 496), (506, 517, 519, 508), (508, 519, 520, 509), (509, 520, 521, 510), (510, 521, 522, 511), (511, 522, 523, 512), (512, 523, 524, 513), (513, 524, 525, 514), (514, 525, 526, 515), (515, 526, 527, 516), (516, 527, 518, 507), (517, 528, 530, 519), (519, 530, 531, 520), (520, 531, 532, 521), (521, 532, 533, 522), (522, 533, 534, 523), (523, 534, 535, 524), (524, 535, 536, 525), (525, 536, 537, 526), (526, 537, 538, 527), (527, 538, 529, 518), (528, 539, 541, 530), (530, 541, 542, 531), (531, 542, 543, 532), (532, 543, 544, 533), (533, 544, 545, 534), (534, 545, 546, 535), (535, 546, 547, 536), (536, 547, 548, 537), (537, 548, 549, 538), (538, 549, 540, 529), (539, 550, 552, 541), (541, 552, 553, 542), (542, 553, 554, 543), (543, 554, 555, 544), (544, 555, 556, 545), (545, 556, 557, 546), (546, 557, 558, 547), (547, 558, 559, 548), (548, 559, 560, 549), (549, 560, 551, 540), (550, 561, 563, 552), (552, 563, 564, 553), (553, 564, 565, 554), (554, 565, 566, 555), (555, 566, 567, 556), (556, 567, 568, 557), (557, 568, 569, 558), (558, 569, 570, 559), (559, 570, 571, 560), (560, 571, 562, 551), (561, 572, 574, 563), (563, 574, 575, 564), (564, 575, 576, 565), (565, 576, 577, 566), (566, 577, 578, 567), (567, 578, 579, 568), (568, 579, 580, 569), (569, 580, 581, 570), (570, 581, 582, 571), (571, 582, 573, 562), (572, 583, 585, 574), (574, 585, 586, 575), (575, 586, 587, 576), (576, 587, 588, 577), (577, 588, 589, 578), (578, 589, 590, 579), (579, 590, 591, 580), (580, 591, 592, 581), (581, 592, 593, 582), (582, 593, 584, 573), (583, 594, 596, 585), (585, 596, 597, 586), (586, 597, 598, 587), (587, 598, 599, 588), (588, 599, 600, 589), (589, 600, 601, 590), (590, 601, 602, 591), (591, 602, 603, 592), (592, 603, 604, 593), (593, 604, 595, 584), (594, 605, 607, 596), (596, 607, 608, 597), (597, 608, 609, 598), (598, 609, 610, 599), (599, 610, 611, 600), (600, 611, 612, 601), (601, 612, 613, 602), (602, 613, 614, 603), (603, 614, 615, 604), (604, 615, 606, 595), (605, 616, 618, 607), (607, 618, 619, 608), (608, 619, 620, 609), (609, 620, 621, 610), (610, 621, 622, 611), (611, 622, 623, 612), (612, 623, 624, 613), (613, 624, 625, 614), (614, 625, 626, 615), (615, 626, 617, 606), (616, 627, 629, 618), (618, 629, 630, 619), (619, 630, 631, 620), (620, 631, 632, 621), (621, 632, 633, 622), (622, 633, 634, 623), (623, 634, 635, 624), (624, 635, 636, 625), (625, 636, 637, 626), (626, 637, 628, 617), (627, 638, 640, 629), (629, 640, 641, 630), (630, 641, 642, 631), (631, 642, 643, 632), (632, 643, 644, 633), (633, 644, 645, 634), (634, 645, 646, 635), (635, 646, 647, 636), (636, 647, 648, 637), (637, 648, 639, 628), (638, 649, 651, 640), (640, 651, 652, 641), (641, 652, 653, 642), (642, 653, 654, 643), (643, 654, 655, 644), (644, 655, 656, 645), (645, 656, 657, 646), (646, 657, 658, 647), (647, 658, 659, 648), (648, 659, 650, 639), (649, 660, 662, 651), (651, 662, 663, 652), (652, 663, 664, 653), (653, 664, 665, 654), (654, 665, 666, 655), (655, 666, 667, 656), (656, 667, 668, 657), (657, 668, 669, 658), (658, 669, 670, 659), (659, 670, 661, 650), (660, 671, 673, 662), (662, 673, 674, 663), (663, 674, 675, 664), (664, 675, 676, 665), (665, 676, 677, 666), (666, 677, 678, 667), (667, 678, 679, 668), (668, 679, 680, 669), (669, 680, 681, 670), (670, 681, 672, 661), (671, 682, 684, 673), (673, 684, 685, 674), (674, 685, 686, 675), (675, 686, 687, 676), (676, 687, 688, 677), (677, 688, 689, 678), (678, 689, 690, 679), (679, 690, 691, 680), (680, 691, 692, 681), (681, 692, 683, 672), (682, 693, 695, 684), (684, 695, 696, 685), (685, 696, 697, 686), (686, 697, 698, 687), (687, 698, 699, 688), (688, 699, 700, 689), (689, 700, 701, 690), (690, 701, 702, 691), (691, 702, 703, 692), (692, 703, 694, 683), (693, 353, 362, 695), (695, 362, 361, 696), (696, 361, 360, 697), (697, 360, 359, 698), (698, 359, 358, 699), (699, 358, 357, 700), (700, 357, 356, 701), (701, 356, 355, 702), (702, 355, 354, 703), (703, 354, 352, 694), (352, 364, 375, 386, 397, 408, 419, 430, 441, 452, 463, 474, 485, 496, 507, 518, 529, 540, 551, 562, 573, 584, 595, 606, 617, 628, 639, 650, 661, 672, 683, 694)])
_uv = me_cylinder.uv_layers.new(name='UVMap')
_uv.uv.foreach_set('vector', [0.4552, 0.2098, 0.4552, 0.1242, 0.4887, 0.1242, 0.4887, 0.2098, 0.5565, 0.2098, 0.5565, 0.1242, 0.5881, 0.1242, 0.5881, 0.2098, 0.5881, 0.2098, 0.5881, 0.1242, 0.6165, 0.1242, 0.6165, 0.2098, 0.3035, 0.1242, 0.3035, 0.2098, 0.2793, 0.2098, 0.2793, 0.1242, 0.2793, 0.1242, 0.2793, 0.2098, 0.2509, 0.2098, 0.2509, 0.1242, 0.2509, 0.1242, 0.2509, 0.2098, 0.2193, 0.2098, 0.2193, 0.1242, 0.2193, 0.1242, 0.2193, 0.2098, 0.1857, 0.2098, 0.1857, 0.1242, 0.1857, 0.1242, 0.1857, 0.2098, 0.1515, 0.2098, 0.1515, 0.1242, 0.1515, 0.1242, 0.1515, 0.2098, 0.118, 0.2098, 0.118, 0.1242, 0.118, 0.1242, 0.118, 0.2098, 0.08635, 0.2098, 0.08635, 0.1242, 0.08635, 0.1242, 0.08635, 0.2098, 0.05791, 0.2098, 0.05791, 0.1242, 0.05791, 0.1242, 0.05791, 0.2098, 0.03372, 0.2098, 0.03372, 0.1242, 0.9546, 0.4582, 0.9546, 0.5438, 0.9261, 0.5438, 0.9261, 0.4582, 0.9261, 0.4582, 0.9261, 0.5438, 0.8945, 0.5438, 0.8945, 0.4582, 0.8945, 0.4582, 0.8945, 0.5438, 0.861, 0.5438, 0.861, 0.4582, 0.861, 0.4582, 0.861, 0.5438, 0.8268, 0.5438, 0.8268, 0.4582, 0.8268, 0.4582, 0.8268, 0.5438, 0.7932, 0.5438, 0.7932, 0.4582, 0.7932, 0.4582, 0.7932, 0.5438, 0.7616, 0.5438, 0.7616, 0.4582, 0.7616, 0.4582, 0.7616, 0.5438, 0.7332, 0.5438, 0.7332, 0.4582, 0.7332, 0.4582, 0.7332, 0.5438, 0.709, 0.5438, 0.709, 0.4582, 0.2519, 0.7902, 0.2519, 0.8758, 0.2235, 0.8758, 0.2235, 0.7902, 0.2235, 0.7902, 0.2235, 0.8758, 0.1919, 0.8758, 0.1919, 0.7902, 0.1919, 0.7902, 0.1919, 0.8758, 0.1583, 0.8758, 0.1583, 0.7902, 0.1583, 0.7902, 0.1583, 0.8758, 0.1241, 0.8758, 0.1241, 0.7902, 0.1241, 0.7902, 0.1241, 0.8758, 0.09059, 0.8758, 0.09059, 0.7902, 0.09059, 0.7902, 0.09059, 0.8758, 0.05898, 0.8758, 0.05898, 0.7902, 0.05898, 0.7902, 0.05898, 0.8758, 0.03054, 0.8758, 0.03054, 0.7902, 0.3709, 0.2098, 0.3709, 0.1242, 0.3951, 0.1242, 0.3951, 0.2098, 0.3951, 0.2098, 0.3951, 0.1242, 0.4236, 0.1242, 0.4236, 0.2098, 0.4887, 0.2098, 0.4887, 0.1242, 0.5229, 0.1242, 0.5229, 0.2098, 0.5229, 0.2098, 0.5229, 0.1242, 0.5565, 0.1242, 0.5565, 0.2098, 0.4236, 0.2098, 0.4236, 0.1242, 0.4552, 0.1242, 0.4552, 0.2098, 0.4887, 0.1242, 0.4552, 0.1242, 0.4556, 0.1041, 0.4889, 0.1041, 0.4889, 0.1041, 0.4556, 0.1041, 0.457, 0.08452, 0.4894, 0.08452, 0.4894, 0.08452, 0.457, 0.08452, 0.4593, 0.06591, 0.4901, 0.06591, 0.4901, 0.06591, 0.4593, 0.06591, 0.4625, 0.04872, 0.4912, 0.04872, 0.4912, 0.04872, 0.4625, 0.04872, 0.4664, 0.0334, 0.4925, 0.0334, 0.3721, 0.4869, 0.3773, 0.4613, 0.3924, 0.4657, 0.3878, 0.4884, 0.3878, 0.4884, 0.3924, 0.4657, 0.4092, 0.4707, 0.4053, 0.4901, 0.4053, 0.4901, 0.4092, 0.4707, 0.4274, 0.4762, 0.4242, 0.492, 0.4242, 0.492, 0.4274, 0.4762, 0.4466, 0.4819, 0.4442, 0.4939, 0.4442, 0.4939, 0.4466, 0.4819, 0.4663, 0.4878, 0.4647, 0.4959, 0.5229, 0.1242, 0.4887, 0.1242, 0.4889, 0.1041, 0.5228, 0.1041, 0.5228, 0.1041, 0.4889, 0.1041, 0.4894, 0.08452, 0.5223, 0.08452, 0.5223, 0.08452, 0.4894, 0.08452, 0.4901, 0.06591, 0.5215, 0.06591, 0.5215, 0.06591, 0.4901, 0.06591, 0.4912, 0.04872, 0.5205, 0.04872, 0.5205, 0.04872, 0.4912, 0.04872, 0.4925, 0.0334, 0.5192, 0.0334, 0.3721, 0.5131, 0.3721, 0.4869, 0.3878, 0.4884, 0.3878, 0.5116, 0.3878, 0.5116, 0.3878, 0.4884, 0.4053, 0.4901, 0.4053, 0.5099, 0.4053, 0.5099, 0.4053, 0.4901, 0.4242, 0.492, 0.4242, 0.508, 0.4242, 0.508, 0.4242, 0.492, 0.4442, 0.4939, 0.4442, 0.5061, 0.4442, 0.5061, 0.4442, 0.4939, 0.4647, 0.4959, 0.4647, 0.5041, 0.5565, 0.1242, 0.5229, 0.1242, 0.5228, 0.1041, 0.556, 0.1041, 0.556, 0.1041, 0.5228, 0.1041, 0.5223, 0.08452, 0.5546, 0.08452, 0.5546, 0.08452, 0.5223, 0.08452, 0.5215, 0.06591, 0.5523, 0.06591, 0.5523, 0.06591, 0.5215, 0.06591, 0.5205, 0.04872, 0.5492, 0.04872, 0.5492, 0.04872, 0.5205, 0.04872, 0.5192, 0.0334, 0.5453, 0.0334, 0.3773, 0.5387, 0.3721, 0.5131, 0.3878, 0.5116, 0.3924, 0.5343, 0.3924, 0.5343, 0.3878, 0.5116, 0.4053, 0.5099, 0.4092, 0.5293, 0.4092, 0.5293, 0.4053, 0.5099, 0.4242, 0.508, 0.4274, 0.5238, 0.4274, 0.5238, 0.4242, 0.508, 0.4442, 0.5061, 0.4466, 0.5181, 0.4466, 0.5181, 0.4442, 0.5061, 0.4647, 0.5041, 0.4663, 0.5122, 0.5881, 0.1242, 0.5565, 0.1242, 0.556, 0.1041, 0.5873, 0.1041, 0.5873, 0.1041, 0.556, 0.1041, 0.5546, 0.08452, 0.5851, 0.08452, 0.5851, 0.08452, 0.5546, 0.08452, 0.5523, 0.06591, 0.5813, 0.06591, 0.5813, 0.06591, 0.5523, 0.06591, 0.5492, 0.04872, 0.5763, 0.04872, 0.5763, 0.04872, 0.5492, 0.04872, 0.5453, 0.0334, 0.5699, 0.0334, 0.3875, 0.5629, 0.3773, 0.5387, 0.3924, 0.5343, 0.4014, 0.5556, 0.4014, 0.5556, 0.3924, 0.5343, 0.4092, 0.5293, 0.4169, 0.5475, 0.4169, 0.5475, 0.4092, 0.5293, 0.4274, 0.5238, 0.4337, 0.5387, 0.4337, 0.5387, 0.4274, 0.5238, 0.4466, 0.5181, 0.4514, 0.5294, 0.4514, 0.5294, 0.4466, 0.5181, 0.4663, 0.5122, 0.4696, 0.5199, 0.6165, 0.1242, 0.5881, 0.1242, 0.5873, 0.1041, 0.6155, 0.1041, 0.6155, 0.1041, 0.5873, 0.1041, 0.5851, 0.08452, 0.6124, 0.08452, 0.6124, 0.08452, 0.5851, 0.08452, 0.5813, 0.06591, 0.6074, 0.06591, 0.6074, 0.06591, 0.5813, 0.06591, 0.5763, 0.04872, 0.6006, 0.04872, 0.392, 0.593, 0.3757, 0.5691, 0.3875, 0.5629, 0.4024, 0.5846, 0.4024, 0.5846, 0.3875, 0.5629, 0.4014, 0.5556, 0.4145, 0.5749, 0.4145, 0.5749, 0.4014, 0.5556, 0.4169, 0.5475, 0.4281, 0.5639, 0.4281, 0.5639, 0.4169, 0.5475, 0.4337, 0.5387, 0.4428, 0.5521, 0.4428, 0.5521, 0.4337, 0.5387, 0.4514, 0.5294, 0.4583, 0.5396, 0.4583, 0.5396, 0.4514, 0.5294, 0.4696, 0.5199, 0.4742, 0.5268, 0.6407, 0.1242, 0.6165, 0.1242, 0.6155, 0.1041, 0.6395, 0.1041, 0.6395, 0.1041, 0.6155, 0.1041, 0.6124, 0.08452, 0.6357, 0.08452, 0.6357, 0.08452, 0.6124, 0.08452, 0.6074, 0.06591, 0.6296, 0.06591, 0.6296, 0.06591, 0.6074, 0.06591, 0.6006, 0.04872, 0.6213, 0.04872, 0.4127, 0.6133, 0.392, 0.593, 0.4024, 0.5846, 0.4212, 0.6031, 0.4212, 0.6031, 0.4024, 0.5846, 0.4145, 0.5749, 0.4312, 0.5912, 0.4312, 0.5912, 0.4145, 0.5749, 0.4281, 0.5639, 0.4423, 0.5779, 0.4423, 0.5779, 0.4281, 0.5639, 0.4428, 0.5521, 0.4544, 0.5634, 0.4544, 0.5634, 0.4428, 0.5521, 0.4583, 0.5396, 0.4671, 0.5482, 0.4671, 0.5482, 0.4583, 0.5396, 0.4742, 0.5268, 0.4802, 0.5326, 0.2509, 0.2098, 0.2793, 0.2098, 0.2783, 0.2299, 0.2501, 0.2299, 0.2501, 0.2299, 0.2783, 0.2299, 0.2752, 0.2495, 0.2478, 0.2495, 0.2478, 0.2495, 0.2752, 0.2495, 0.2702, 0.2681, 0.2441, 0.2681, 0.2441, 0.2681, 0.2702, 0.2681, 0.2634, 0.2853, 0.239, 0.2853, 0.4371, 0.6293, 0.4127, 0.6133, 0.4212, 0.6031, 0.4434, 0.6177, 0.4434, 0.6177, 0.4212, 0.6031, 0.4312, 0.5912, 0.4508, 0.6041, 0.4508, 0.6041, 0.4312, 0.5912, 0.4423, 0.5779, 0.4591, 0.5889, 0.4591, 0.5889, 0.4423, 0.5779, 0.4544, 0.5634, 0.468, 0.5724, 0.468, 0.5724, 0.4544, 0.5634, 0.4671, 0.5482, 0.4775, 0.555, 0.4775, 0.555, 0.4671, 0.5482, 0.4802, 0.5326, 0.4872, 0.5372, 0.2193, 0.2098, 0.2509, 0.2098, 0.2501, 0.2299, 0.2188, 0.2299, 0.2188, 0.2299, 0.2501, 0.2299, 0.2478, 0.2495, 0.2174, 0.2495, 0.2174, 0.2495, 0.2478, 0.2495, 0.2441, 0.2681, 0.2151, 0.2681, 0.2151, 0.2681, 0.2441, 0.2681, 0.239, 0.2853, 0.212, 0.2853, 0.212, 0.2853, 0.239, 0.2853, 0.2327, 0.3006, 0.2081, 0.3006, 0.468, 0.6277, 0.4434, 0.6177, 0.4508, 0.6041, 0.4726, 0.6129, 0.4726, 0.6129, 0.4508, 0.6041, 0.4591, 0.5889, 0.4777, 0.5964, 0.4777, 0.5964, 0.4591, 0.5889, 0.468, 0.5724, 0.4832, 0.5785, 0.4832, 0.5785, 0.468, 0.5724, 0.4775, 0.555, 0.489, 0.5597, 0.489, 0.5597, 0.4775, 0.555, 0.4872, 0.5372, 0.495, 0.5404, 0.1857, 0.2098, 0.2193, 0.2098, 0.2188, 0.2299, 0.1856, 0.2299, 0.1856, 0.2299, 0.2188, 0.2299, 0.2174, 0.2495, 0.1851, 0.2495, 0.1851, 0.2495, 0.2174, 0.2495, 0.2151, 0.2681, 0.1843, 0.2681, 0.1843, 0.2681, 0.2151, 0.2681, 0.212, 0.2853, 0.1833, 0.2853, 0.1833, 0.2853, 0.212, 0.2853, 0.2081, 0.3006, 0.1819, 0.3006, 0.4941, 0.6328, 0.468, 0.6277, 0.4726, 0.6129, 0.4957, 0.6175, 0.4957, 0.6175, 0.4726, 0.6129, 0.4777, 0.5964, 0.4974, 0.6003, 0.4974, 0.6003, 0.4777, 0.5964, 0.4832, 0.5785, 0.4993, 0.5817, 0.4993, 0.5817, 0.4832, 0.5785, 0.489, 0.5597, 0.5012, 0.5621, 0.5012, 0.5621, 0.489, 0.5597, 0.495, 0.5404, 0.5033, 0.542, 0.1515, 0.2098, 0.1857, 0.2098, 0.1856, 0.2299, 0.1517, 0.2299, 0.1517, 0.2299, 0.1856, 0.2299, 0.1851, 0.2495, 0.1521, 0.2495, 0.1521, 0.2495, 0.1851, 0.2495, 0.1843, 0.2681, 0.1529, 0.2681, 0.1529, 0.2681, 0.1843, 0.2681, 0.1833, 0.2853, 0.154, 0.2853, 0.154, 0.2853, 0.1833, 0.2853, 0.1819, 0.3006, 0.1553, 0.3006, 0.5208, 0.6328, 0.4941, 0.6328, 0.4957, 0.6175, 0.5193, 0.6175, 0.5193, 0.6175, 0.4957, 0.6175, 0.4974, 0.6003, 0.5175, 0.6003, 0.5175, 0.6003, 0.4974, 0.6003, 0.4993, 0.5817, 0.5157, 0.5817, 0.5157, 0.5817, 0.4993, 0.5817, 0.5012, 0.5621, 0.5137, 0.5621, 0.5137, 0.5621, 0.5012, 0.5621, 0.5033, 0.542, 0.5117, 0.542, 0.118, 0.2098, 0.1515, 0.2098, 0.1517, 0.2299, 0.1184, 0.2299, 0.1184, 0.2299, 0.1517, 0.2299, 0.1521, 0.2495, 0.1198, 0.2495, 0.1198, 0.2495, 0.1521, 0.2495, 0.1529, 0.2681, 0.1221, 0.2681, 0.1221, 0.2681, 0.1529, 0.2681, 0.154, 0.2853, 0.1252, 0.2853, 0.1252, 0.2853, 0.154, 0.2853, 0.1553, 0.3006, 0.1291, 0.3006, 0.5469, 0.6277, 0.5208, 0.6328, 0.5193, 0.6175, 0.5424, 0.6129, 0.5424, 0.6129, 0.5193, 0.6175, 0.5175, 0.6003, 0.5373, 0.5964, 0.5373, 0.5964, 0.5175, 0.6003, 0.5157, 0.5817, 0.5317, 0.5785, 0.5317, 0.5785, 0.5157, 0.5817, 0.5137, 0.5621, 0.5259, 0.5597, 0.5259, 0.5597, 0.5137, 0.5621, 0.5117, 0.542, 0.52, 0.5404, 0.08635, 0.2098, 0.118, 0.2098, 0.1184, 0.2299, 0.08712, 0.2299, 0.08712, 0.2299, 0.1184, 0.2299, 0.1198, 0.2495, 0.08939, 0.2495, 0.08939, 0.2495, 0.1198, 0.2495, 0.1221, 0.2681, 0.09311, 0.2681, 0.09311, 0.2681, 0.1221, 0.2681, 0.1252, 0.2853, 0.09819, 0.2853, 0.09819, 0.2853, 0.1252, 0.2853, 0.1291, 0.3006, 0.1045, 0.3006, 0.5716, 0.6177, 0.5469, 0.6277, 0.5424, 0.6129, 0.5642, 0.6041, 0.5642, 0.6041, 0.5424, 0.6129, 0.5373, 0.5964, 0.5559, 0.5889, 0.5559, 0.5889, 0.5373, 0.5964, 0.5317, 0.5785, 0.5469, 0.5724, 0.5469, 0.5724, 0.5317, 0.5785, 0.5259, 0.5597, 0.5374, 0.555, 0.5374, 0.555, 0.5259, 0.5597, 0.52, 0.5404, 0.5277, 0.5372, 0.05791, 0.2098, 0.08635, 0.2098, 0.08712, 0.2299, 0.05894, 0.2299, 0.05894, 0.2299, 0.08712, 0.2299, 0.08939, 0.2495, 0.06199, 0.2495, 0.06199, 0.2495, 0.08939, 0.2495, 0.09311, 0.2681, 0.067, 0.2681, 0.067, 0.2681, 0.09311, 0.2681, 0.09819, 0.2853, 0.07384, 0.2853, 0.6022, 0.6133, 0.5779, 0.6293, 0.5716, 0.6177, 0.5937, 0.6031, 0.5937, 0.6031, 0.5716, 0.6177, 0.5642, 0.6041, 0.5838, 0.5912, 0.5838, 0.5912, 0.5642, 0.6041, 0.5559, 0.5889, 0.5726, 0.5779, 0.5726, 0.5779, 0.5559, 0.5889, 0.5469, 0.5724, 0.5605, 0.5634, 0.5605, 0.5634, 0.5469, 0.5724, 0.5374, 0.555, 0.5478, 0.5482, 0.5478, 0.5482, 0.5374, 0.555, 0.5277, 0.5372, 0.5347, 0.5326, 0.03372, 0.2098, 0.05791, 0.2098, 0.05894, 0.2299, 0.03497, 0.2299, 0.03497, 0.2299, 0.05894, 0.2299, 0.06199, 0.2495, 0.0387, 0.2495, 0.0387, 0.2495, 0.06199, 0.2495, 0.067, 0.2681, 0.0448, 0.2681, 0.9455, 0.6021, 0.9677, 0.6021, 0.9593, 0.6193, 0.9386, 0.6193, 0.6229, 0.593, 0.6022, 0.6133, 0.5937, 0.6031, 0.6126, 0.5846, 0.6126, 0.5846, 0.5937, 0.6031, 0.5838, 0.5912, 0.6005, 0.5749, 0.6005, 0.5749, 0.5838, 0.5912, 0.5726, 0.5779, 0.5869, 0.5639, 0.5869, 0.5639, 0.5726, 0.5779, 0.5605, 0.5634, 0.5721, 0.5521, 0.5721, 0.5521, 0.5605, 0.5634, 0.5478, 0.5482, 0.5566, 0.5396, 0.5566, 0.5396, 0.5478, 0.5482, 0.5347, 0.5326, 0.5407, 0.5268, 0.9261, 0.5438, 0.9546, 0.5438, 0.9535, 0.5639, 0.9253, 0.5639, 0.9253, 0.5639, 0.9535, 0.5639, 0.9505, 0.5835, 0.9231, 0.5835, 0.9231, 0.5835, 0.9505, 0.5835, 0.9455, 0.6021, 0.9194, 0.6021, 0.9194, 0.6021, 0.9455, 0.6021, 0.9386, 0.6193, 0.9143, 0.6193, 0.6392, 0.5691, 0.6229, 0.593, 0.6126, 0.5846, 0.6274, 0.5629, 0.6274, 0.5629, 0.6126, 0.5846, 0.6005, 0.5749, 0.6136, 0.5556, 0.6136, 0.5556, 0.6005, 0.5749, 0.5869, 0.5639, 0.598, 0.5475, 0.598, 0.5475, 0.5869, 0.5639, 0.5721, 0.5521, 0.5812, 0.5387, 0.5812, 0.5387, 0.5721, 0.5521, 0.5566, 0.5396, 0.5635, 0.5294, 0.5635, 0.5294, 0.5566, 0.5396, 0.5407, 0.5268, 0.5454, 0.5199, 0.8945, 0.5438, 0.9261, 0.5438, 0.9253, 0.5639, 0.894, 0.5639, 0.894, 0.5639, 0.9253, 0.5639, 0.9231, 0.5835, 0.8926, 0.5835, 0.8926, 0.5835, 0.9231, 0.5835, 0.9194, 0.6021, 0.8903, 0.6021, 0.8903, 0.6021, 0.9194, 0.6021, 0.9143, 0.6193, 0.8872, 0.6193, 0.8872, 0.6193, 0.9143, 0.6193, 0.908, 0.6346, 0.8833, 0.6346, 0.6376, 0.5387, 0.6274, 0.5629, 0.6136, 0.5556, 0.6226, 0.5343, 0.6226, 0.5343, 0.6136, 0.5556, 0.598, 0.5475, 0.6057, 0.5293, 0.6057, 0.5293, 0.598, 0.5475, 0.5812, 0.5387, 0.5875, 0.5238, 0.5875, 0.5238, 0.5812, 0.5387, 0.5635, 0.5294, 0.5683, 0.5181, 0.5683, 0.5181, 0.5635, 0.5294, 0.5454, 0.5199, 0.5486, 0.5122, 0.861, 0.5438, 0.8945, 0.5438, 0.894, 0.5639, 0.8608, 0.5639, 0.8608, 0.5639, 0.894, 0.5639, 0.8926, 0.5835, 0.8603, 0.5835, 0.8603, 0.5835, 0.8926, 0.5835, 0.8903, 0.6021, 0.8596, 0.6021, 0.8596, 0.6021, 0.8903, 0.6021, 0.8872, 0.6193, 0.8585, 0.6193, 0.8585, 0.6193, 0.8872, 0.6193, 0.8833, 0.6346, 0.8572, 0.6346, 0.6428, 0.5131, 0.6376, 0.5387, 0.6226, 0.5343, 0.6272, 0.5116, 0.6272, 0.5116, 0.6226, 0.5343, 0.6057, 0.5293, 0.6097, 0.5099, 0.6097, 0.5099, 0.6057, 0.5293, 0.5875, 0.5238, 0.5907, 0.508, 0.5907, 0.508, 0.5875, 0.5238, 0.5683, 0.5181, 0.5707, 0.5061, 0.5707, 0.5061, 0.5683, 0.5181, 0.5486, 0.5122, 0.5503, 0.5041, 0.8268, 0.5438, 0.861, 0.5438, 0.8608, 0.5639, 0.8269, 0.5639, 0.8269, 0.5639, 0.8608, 0.5639, 0.8603, 0.5835, 0.8274, 0.5835, 0.8274, 0.5835, 0.8603, 0.5835, 0.8596, 0.6021, 0.8282, 0.6021, 0.8282, 0.6021, 0.8596, 0.6021, 0.8585, 0.6193, 0.8292, 0.6193, 0.8292, 0.6193, 0.8585, 0.6193, 0.8572, 0.6346, 0.8305, 0.6346, 0.6428, 0.4869, 0.6428, 0.5131, 0.6272, 0.5116, 0.6272, 0.4884, 0.6272, 0.4884, 0.6272, 0.5116, 0.6097, 0.5099, 0.6097, 0.4901, 0.6097, 0.4901, 0.6097, 0.5099, 0.5907, 0.508, 0.5907, 0.492, 0.5907, 0.492, 0.5907, 0.508, 0.5707, 0.5061, 0.5707, 0.4939, 0.5707, 0.4939, 0.5707, 0.5061, 0.5503, 0.5041, 0.5503, 0.4959, 0.7932, 0.5438, 0.8268, 0.5438, 0.8269, 0.5639, 0.7937, 0.5639, 0.7937, 0.5639, 0.8269, 0.5639, 0.8274, 0.5835, 0.7951, 0.5835, 0.7951, 0.5835, 0.8274, 0.5835, 0.8282, 0.6021, 0.7974, 0.6021, 0.7974, 0.6021, 0.8282, 0.6021, 0.8292, 0.6193, 0.8005, 0.6193, 0.8005, 0.6193, 0.8292, 0.6193, 0.8305, 0.6346, 0.8044, 0.6346, 0.6376, 0.4613, 0.6428, 0.4869, 0.6272, 0.4884, 0.6226, 0.4657, 0.6226, 0.4657, 0.6272, 0.4884, 0.6097, 0.4901, 0.6057, 0.4707, 0.6057, 0.4707, 0.6097, 0.4901, 0.5907, 0.492, 0.5875, 0.4762, 0.5875, 0.4762, 0.5907, 0.492, 0.5707, 0.4939, 0.5683, 0.4819, 0.5683, 0.4819, 0.5707, 0.4939, 0.5503, 0.4959, 0.5486, 0.4878, 0.7616, 0.5438, 0.7932, 0.5438, 0.7937, 0.5639, 0.7624, 0.5639, 0.7624, 0.5639, 0.7937, 0.5639, 0.7951, 0.5835, 0.7646, 0.5835, 0.7646, 0.5835, 0.7951, 0.5835, 0.7974, 0.6021, 0.7684, 0.6021, 0.7684, 0.6021, 0.7974, 0.6021, 0.8005, 0.6193, 0.7734, 0.6193, 0.7734, 0.6193, 0.8005, 0.6193, 0.8044, 0.6346, 0.7798, 0.6346, 0.6274, 0.4371, 0.6376, 0.4613, 0.6226, 0.4657, 0.6136, 0.4444, 0.6136, 0.4444, 0.6226, 0.4657, 0.6057, 0.4707, 0.598, 0.4525, 0.598, 0.4525, 0.6057, 0.4707, 0.5875, 0.4762, 0.5812, 0.4613, 0.5812, 0.4613, 0.5875, 0.4762, 0.5683, 0.4819, 0.5635, 0.4706, 0.5635, 0.4706, 0.5683, 0.4819, 0.5486, 0.4878, 0.5454, 0.4801, 0.7332, 0.5438, 0.7616, 0.5438, 0.7624, 0.5639, 0.7342, 0.5639, 0.7342, 0.5639, 0.7624, 0.5639, 0.7646, 0.5835, 0.7372, 0.5835, 0.7372, 0.5835, 0.7646, 0.5835, 0.7684, 0.6021, 0.7422, 0.6021, 0.7422, 0.6021, 0.7684, 0.6021, 0.7734, 0.6193, 0.7491, 0.6193, 0.6229, 0.407, 0.6392, 0.4309, 0.6274, 0.4371, 0.6126, 0.4154, 0.6126, 0.4154, 0.6274, 0.4371, 0.6136, 0.4444, 0.6005, 0.4251, 0.6005, 0.4251, 0.6136, 0.4444, 0.598, 0.4525, 0.5869, 0.4361, 0.5869, 0.4361, 0.598, 0.4525, 0.5812, 0.4613, 0.5721, 0.4479, 0.5721, 0.4479, 0.5812, 0.4613, 0.5635, 0.4706, 0.5566, 0.4604, 0.5566, 0.4604, 0.5635, 0.4706, 0.5454, 0.4801, 0.5407, 0.4732, 0.709, 0.5438, 0.7332, 0.5438, 0.7342, 0.5639, 0.7102, 0.5639, 0.7102, 0.5639, 0.7342, 0.5639, 0.7372, 0.5835, 0.7139, 0.5835, 0.7139, 0.5835, 0.7372, 0.5835, 0.7422, 0.6021, 0.72, 0.6021, 0.72, 0.6021, 0.7422, 0.6021, 0.7491, 0.6193, 0.7284, 0.6193, 0.6022, 0.3867, 0.6229, 0.407, 0.6126, 0.4154, 0.5937, 0.3969, 0.5937, 0.3969, 0.6126, 0.4154, 0.6005, 0.4251, 0.5838, 0.4088, 0.5838, 0.4088, 0.6005, 0.4251, 0.5869, 0.4361, 0.5726, 0.4221, 0.5726, 0.4221, 0.5869, 0.4361, 0.5721, 0.4479, 0.5605, 0.4366, 0.5605, 0.4366, 0.5721, 0.4479, 0.5566, 0.4604, 0.5478, 0.4518, 0.5478, 0.4518, 0.5566, 0.4604, 0.5407, 0.4732, 0.5347, 0.4674, 0.2235, 0.8758, 0.2519, 0.8758, 0.2509, 0.8959, 0.2227, 0.8959, 0.2227, 0.8959, 0.2509, 0.8959, 0.2479, 0.9155, 0.2205, 0.9155, 0.2205, 0.9155, 0.2479, 0.9155, 0.2428, 0.9341, 0.2167, 0.9341, 0.2167, 0.9341, 0.2428, 0.9341, 0.236, 0.9513, 0.2117, 0.9513, 0.5779, 0.3707, 0.6022, 0.3867, 0.5937, 0.3969, 0.5716, 0.3823, 0.5716, 0.3823, 0.5937, 0.3969, 0.5838, 0.4088, 0.5642, 0.3959, 0.5642, 0.3959, 0.5838, 0.4088, 0.5726, 0.4221, 0.5559, 0.4111, 0.5559, 0.4111, 0.5726, 0.4221, 0.5605, 0.4366, 0.5469, 0.4276, 0.5469, 0.4276, 0.5605, 0.4366, 0.5478, 0.4518, 0.5374, 0.445, 0.5374, 0.445, 0.5478, 0.4518, 0.5347, 0.4674, 0.5277, 0.4628, 0.1919, 0.8758, 0.2235, 0.8758, 0.2227, 0.8959, 0.1914, 0.8959, 0.1914, 0.8959, 0.2227, 0.8959, 0.2205, 0.9155, 0.19, 0.9155, 0.19, 0.9155, 0.2205, 0.9155, 0.2167, 0.9341, 0.1877, 0.9341, 0.1877, 0.9341, 0.2167, 0.9341, 0.2117, 0.9513, 0.1846, 0.9513, 0.1846, 0.9513, 0.2117, 0.9513, 0.2053, 0.9666, 0.1807, 0.9666, 0.5469, 0.3723, 0.5716, 0.3823, 0.5642, 0.3959, 0.5424, 0.3871, 0.5424, 0.3871, 0.5642, 0.3959, 0.5559, 0.4111, 0.5373, 0.4036, 0.5373, 0.4036, 0.5559, 0.4111, 0.5469, 0.4276, 0.5317, 0.4215, 0.5317, 0.4215, 0.5469, 0.4276, 0.5374, 0.445, 0.5259, 0.4403, 0.5259, 0.4403, 0.5374, 0.445, 0.5277, 0.4628, 0.52, 0.4596, 0.1583, 0.8758, 0.1919, 0.8758, 0.1914, 0.8959, 0.1582, 0.8959, 0.1582, 0.8959, 0.1914, 0.8959, 0.19, 0.9155, 0.1577, 0.9155, 0.1577, 0.9155, 0.19, 0.9155, 0.1877, 0.9341, 0.1569, 0.9341, 0.1569, 0.9341, 0.1877, 0.9341, 0.1846, 0.9513, 0.1559, 0.9513, 0.1559, 0.9513, 0.1846, 0.9513, 0.1807, 0.9666, 0.1546, 0.9666, 0.5208, 0.3672, 0.5469, 0.3723, 0.5424, 0.3871, 0.5193, 0.3825, 0.5193, 0.3825, 0.5424, 0.3871, 0.5373, 0.4036, 0.5175, 0.3997, 0.5175, 0.3997, 0.5373, 0.4036, 0.5317, 0.4215, 0.5157, 0.4183, 0.5157, 0.4183, 0.5317, 0.4215, 0.5259, 0.4403, 0.5137, 0.4379, 0.5137, 0.4379, 0.5259, 0.4403, 0.52, 0.4596, 0.5117, 0.458, 0.1241, 0.8758, 0.1583, 0.8758, 0.1582, 0.8959, 0.1243, 0.8959, 0.1243, 0.8959, 0.1582, 0.8959, 0.1577, 0.9155, 0.1248, 0.9155, 0.1248, 0.9155, 0.1577, 0.9155, 0.1569, 0.9341, 0.1255, 0.9341, 0.1255, 0.9341, 0.1569, 0.9341, 0.1559, 0.9513, 0.1266, 0.9513, 0.1266, 0.9513, 0.1559, 0.9513, 0.1546, 0.9666, 0.1279, 0.9666, 0.4941, 0.3672, 0.5208, 0.3672, 0.5193, 0.3825, 0.4957, 0.3825, 0.4957, 0.3825, 0.5193, 0.3825, 0.5175, 0.3997, 0.4974, 0.3997, 0.4974, 0.3997, 0.5175, 0.3997, 0.5157, 0.4183, 0.4993, 0.4183, 0.4993, 0.4183, 0.5157, 0.4183, 0.5137, 0.4379, 0.5012, 0.4379, 0.5012, 0.4379, 0.5137, 0.4379, 0.5117, 0.458, 0.5033, 0.458, 0.09059, 0.8758, 0.1241, 0.8758, 0.1243, 0.8959, 0.09106, 0.8959, 0.09106, 0.8959, 0.1243, 0.8959, 0.1248, 0.9155, 0.09246, 0.9155, 0.09246, 0.9155, 0.1248, 0.9155, 0.1255, 0.9341, 0.09475, 0.9341, 0.09475, 0.9341, 0.1255, 0.9341, 0.1266, 0.9513, 0.09788, 0.9513, 0.09788, 0.9513, 0.1266, 0.9513, 0.1279, 0.9666, 0.1018, 0.9666, 0.468, 0.3723, 0.4941, 0.3672, 0.4957, 0.3825, 0.4726, 0.3871, 0.4726, 0.3871, 0.4957, 0.3825, 0.4974, 0.3997, 0.4777, 0.4036, 0.4777, 0.4036, 0.4974, 0.3997, 0.4993, 0.4183, 0.4832, 0.4215, 0.4832, 0.4215, 0.4993, 0.4183, 0.5012, 0.4379, 0.489, 0.4403, 0.489, 0.4403, 0.5012, 0.4379, 0.5033, 0.458, 0.495, 0.4596, 0.05898, 0.8758, 0.09059, 0.8758, 0.09106, 0.8959, 0.05975, 0.8959, 0.05975, 0.8959, 0.09106, 0.8959, 0.09246, 0.9155, 0.06202, 0.9155, 0.06202, 0.9155, 0.09246, 0.9155, 0.09475, 0.9341, 0.06574, 0.9341, 0.06574, 0.9341, 0.09475, 0.9341, 0.09788, 0.9513, 0.07082, 0.9513, 0.07082, 0.9513, 0.09788, 0.9513, 0.1018, 0.9666, 0.07714, 0.9666, 0.4434, 0.3823, 0.468, 0.3723, 0.4726, 0.3871, 0.4508, 0.3959, 0.4508, 0.3959, 0.4726, 0.3871, 0.4777, 0.4036, 0.4591, 0.4111, 0.4591, 0.4111, 0.4777, 0.4036, 0.4832, 0.4215, 0.468, 0.4276, 0.468, 0.4276, 0.4832, 0.4215, 0.489, 0.4403, 0.4775, 0.445, 0.4775, 0.445, 0.489, 0.4403, 0.495, 0.4596, 0.4872, 0.4628, 0.03054, 0.8758, 0.05898, 0.8758, 0.05975, 0.8959, 0.03157, 0.8959, 0.03157, 0.8959, 0.05975, 0.8959, 0.06202, 0.9155, 0.03463, 0.9155, 0.03463, 0.9155, 0.06202, 0.9155, 0.06574, 0.9341, 0.03964, 0.9341, 0.03964, 0.9341, 0.06574, 0.9341, 0.07082, 0.9513, 0.04648, 0.9513, 0.4127, 0.3867, 0.4371, 0.3707, 0.4434, 0.3823, 0.4212, 0.3969, 0.4212, 0.3969, 0.4434, 0.3823, 0.4508, 0.3959, 0.4312, 0.4088, 0.4312, 0.4088, 0.4508, 0.3959, 0.4591, 0.4111, 0.4423, 0.4221, 0.4423, 0.4221, 0.4591, 0.4111, 0.468, 0.4276, 0.4544, 0.4366, 0.4544, 0.4366, 0.468, 0.4276, 0.4775, 0.445, 0.4671, 0.4518, 0.4671, 0.4518, 0.4775, 0.445, 0.4872, 0.4628, 0.4802, 0.4674, 0.3951, 0.1242, 0.3709, 0.1242, 0.3722, 0.1041, 0.3962, 0.1041, 0.3962, 0.1041, 0.3722, 0.1041, 0.3759, 0.08452, 0.3992, 0.08452, 0.3992, 0.08452, 0.3759, 0.08452, 0.382, 0.06591, 0.4042, 0.06591, 0.4042, 0.06591, 0.382, 0.06591, 0.3904, 0.04872, 0.4111, 0.04872, 0.392, 0.407, 0.4127, 0.3867, 0.4212, 0.3969, 0.4024, 0.4154, 0.4024, 0.4154, 0.4212, 0.3969, 0.4312, 0.4088, 0.4145, 0.4251, 0.4145, 0.4251, 0.4312, 0.4088, 0.4423, 0.4221, 0.4281, 0.4361, 0.4281, 0.4361, 0.4423, 0.4221, 0.4544, 0.4366, 0.4428, 0.4479, 0.4428, 0.4479, 0.4544, 0.4366, 0.4671, 0.4518, 0.4583, 0.4604, 0.4583, 0.4604, 0.4671, 0.4518, 0.4802, 0.4674, 0.4742, 0.4732, 0.4236, 0.1242, 0.3951, 0.1242, 0.3962, 0.1041, 0.4243, 0.1041, 0.4243, 0.1041, 0.3962, 0.1041, 0.3992, 0.08452, 0.4266, 0.08452, 0.4266, 0.08452, 0.3992, 0.08452, 0.4042, 0.06591, 0.4303, 0.06591, 0.4303, 0.06591, 0.4042, 0.06591, 0.4111, 0.04872, 0.4354, 0.04872, 0.3757, 0.4309, 0.392, 0.407, 0.4024, 0.4154, 0.3875, 0.4371, 0.3875, 0.4371, 0.4024, 0.4154, 0.4145, 0.4251, 0.4014, 0.4444, 0.4014, 0.4444, 0.4145, 0.4251, 0.4281, 0.4361, 0.4169, 0.4525, 0.4169, 0.4525, 0.4281, 0.4361, 0.4428, 0.4479, 0.4337, 0.4613, 0.4337, 0.4613, 0.4428, 0.4479, 0.4583, 0.4604, 0.4514, 0.4706, 0.4514, 0.4706, 0.4583, 0.4604, 0.4742, 0.4732, 0.4696, 0.4801, 0.4552, 0.1242, 0.4236, 0.1242, 0.4243, 0.1041, 0.4556, 0.1041, 0.4556, 0.1041, 0.4243, 0.1041, 0.4266, 0.08452, 0.457, 0.08452, 0.457, 0.08452, 0.4266, 0.08452, 0.4303, 0.06591, 0.4593, 0.06591, 0.4593, 0.06591, 0.4303, 0.06591, 0.4354, 0.04872, 0.4625, 0.04872, 0.4625, 0.04872, 0.4354, 0.04872, 0.4417, 0.0334, 0.4664, 0.0334, 0.3773, 0.4613, 0.3875, 0.4371, 0.4014, 0.4444, 0.3924, 0.4657, 0.3924, 0.4657, 0.4014, 0.4444, 0.4169, 0.4525, 0.4092, 0.4707, 0.4092, 0.4707, 0.4169, 0.4525, 0.4337, 0.4613, 0.4274, 0.4762, 0.4274, 0.4762, 0.4337, 0.4613, 0.4514, 0.4706, 0.4466, 0.4819, 0.4466, 0.4819, 0.4514, 0.4706, 0.4696, 0.4801, 0.4663, 0.4878, 0.4647, 0.4959, 0.4663, 0.4878, 0.4696, 0.4801, 0.4742, 0.4732, 0.4802, 0.4674, 0.4872, 0.4628, 0.495, 0.4596, 0.5033, 0.458, 0.5117, 0.458, 0.52, 0.4596, 0.5277, 0.4628, 0.5347, 0.4674, 0.5407, 0.4732, 0.5454, 0.4801, 0.5486, 0.4878, 0.5503, 0.4959, 0.5503, 0.5041, 0.5486, 0.5122, 0.5454, 0.5199, 0.5407, 0.5268, 0.5347, 0.5326, 0.5277, 0.5372, 0.52, 0.5404, 0.5117, 0.542, 0.5033, 0.542, 0.495, 0.5404, 0.4872, 0.5372, 0.4802, 0.5326, 0.4742, 0.5268, 0.4696, 0.5199, 0.4663, 0.5122, 0.4647, 0.5041, 0.4552, 0.2098, 0.4887, 0.2098, 0.4889, 0.2299, 0.4556, 0.2299, 0.4556, 0.2299, 0.4889, 0.2299, 0.4894, 0.2495, 0.457, 0.2495, 0.457, 0.2495, 0.4894, 0.2495, 0.4901, 0.2681, 0.4593, 0.2681, 0.4593, 0.2681, 0.4901, 0.2681, 0.4912, 0.2853, 0.4625, 0.2853, 0.4625, 0.2853, 0.4912, 0.2853, 0.4925, 0.3006, 0.4664, 0.3006, 0.03903, 0.5387, 0.03383, 0.5131, 0.04945, 0.5116, 0.05405, 0.5343, 0.05405, 0.5343, 0.04945, 0.5116, 0.06696, 0.5099, 0.07089, 0.5293, 0.07089, 0.5293, 0.06696, 0.5099, 0.08593, 0.508, 0.08913, 0.5238, 0.08913, 0.5238, 0.08593, 0.508, 0.1059, 0.5061, 0.1083, 0.5181, 0.1083, 0.5181, 0.1059, 0.5061, 0.1264, 0.5041, 0.128, 0.5122, 0.4887, 0.2098, 0.5229, 0.2098, 0.5228, 0.2299, 0.4889, 0.2299, 0.4889, 0.2299, 0.5228, 0.2299, 0.5223, 0.2495, 0.4894, 0.2495, 0.4894, 0.2495, 0.5223, 0.2495, 0.5215, 0.2681, 0.4901, 0.2681, 0.4901, 0.2681, 0.5215, 0.2681, 0.5205, 0.2853, 0.4912, 0.2853, 0.4912, 0.2853, 0.5205, 0.2853, 0.5192, 0.3006, 0.4925, 0.3006, 0.03383, 0.5131, 0.03383, 0.4869, 0.04945, 0.4884, 0.04945, 0.5116, 0.04945, 0.5116, 0.04945, 0.4884, 0.06696, 0.4901, 0.06696, 0.5099, 0.06696, 0.5099, 0.06696, 0.4901, 0.08593, 0.492, 0.08593, 0.508, 0.08593, 0.508, 0.08593, 0.492, 0.1059, 0.4939, 0.1059, 0.5061, 0.1059, 0.5061, 0.1059, 0.4939, 0.1264, 0.4959, 0.1264, 0.5041, 0.5229, 0.2098, 0.5565, 0.2098, 0.556, 0.2299, 0.5228, 0.2299, 0.5228, 0.2299, 0.556, 0.2299, 0.5546, 0.2495, 0.5223, 0.2495, 0.5223, 0.2495, 0.5546, 0.2495, 0.5523, 0.2681, 0.5215, 0.2681, 0.5215, 0.2681, 0.5523, 0.2681, 0.5492, 0.2853, 0.5205, 0.2853, 0.5205, 0.2853, 0.5492, 0.2853, 0.5453, 0.3006, 0.5192, 0.3006, 0.03383, 0.4869, 0.03903, 0.4613, 0.05405, 0.4657, 0.04945, 0.4884, 0.04945, 0.4884, 0.05405, 0.4657, 0.07089, 0.4707, 0.06696, 0.4901, 0.06696, 0.4901, 0.07089, 0.4707, 0.08913, 0.4762, 0.08593, 0.492, 0.08593, 0.492, 0.08913, 0.4762, 0.1083, 0.4819, 0.1059, 0.4939, 0.1059, 0.4939, 0.1083, 0.4819, 0.128, 0.4878, 0.1264, 0.4959, 0.5565, 0.2098, 0.5881, 0.2098, 0.5873, 0.2299, 0.556, 0.2299, 0.556, 0.2299, 0.5873, 0.2299, 0.5851, 0.2495, 0.5546, 0.2495, 0.5546, 0.2495, 0.5851, 0.2495, 0.5813, 0.2681, 0.5523, 0.2681, 0.5523, 0.2681, 0.5813, 0.2681, 0.5763, 0.2853, 0.5492, 0.2853, 0.5492, 0.2853, 0.5763, 0.2853, 0.5699, 0.3006, 0.5453, 0.3006, 0.03903, 0.4613, 0.04923, 0.4371, 0.06307, 0.4444, 0.05405, 0.4657, 0.05405, 0.4657, 0.06307, 0.4444, 0.07859, 0.4525, 0.07089, 0.4707, 0.07089, 0.4707, 0.07859, 0.4525, 0.0954, 0.4613, 0.08913, 0.4762, 0.08913, 0.4762, 0.0954, 0.4613, 0.1131, 0.4706, 0.1083, 0.4819, 0.1083, 0.4819, 0.1131, 0.4706, 0.1312, 0.4801, 0.128, 0.4878, 0.5881, 0.2098, 0.6165, 0.2098, 0.6155, 0.2299, 0.5873, 0.2299, 0.5873, 0.2299, 0.6155, 0.2299, 0.6124, 0.2495, 0.5851, 0.2495, 0.5851, 0.2495, 0.6124, 0.2495, 0.6074, 0.2681, 0.5813, 0.2681, 0.5813, 0.2681, 0.6074, 0.2681, 0.6006, 0.2853, 0.5763, 0.2853, 0.03741, 0.4309, 0.05368, 0.407, 0.06404, 0.4154, 0.04923, 0.4371, 0.04923, 0.4371, 0.06404, 0.4154, 0.07617, 0.4251, 0.06307, 0.4444, 0.06307, 0.4444, 0.07617, 0.4251, 0.08977, 0.4361, 0.07859, 0.4525, 0.07859, 0.4525, 0.08977, 0.4361, 0.1045, 0.4479, 0.0954, 0.4613, 0.0954, 0.4613, 0.1045, 0.4479, 0.12, 0.4604, 0.1131, 0.4706, 0.1131, 0.4706, 0.12, 0.4604, 0.1359, 0.4732, 0.1312, 0.4801, 0.6165, 0.2098, 0.6407, 0.2098, 0.6395, 0.2299, 0.6155, 0.2299, 0.6155, 0.2299, 0.6395, 0.2299, 0.6357, 0.2495, 0.6124, 0.2495, 0.6124, 0.2495, 0.6357, 0.2495, 0.6296, 0.2681, 0.6074, 0.2681, 0.6074, 0.2681, 0.6296, 0.2681, 0.6213, 0.2853, 0.6006, 0.2853, 0.05368, 0.407, 0.07439, 0.3867, 0.08289, 0.3969, 0.06404, 0.4154, 0.06404, 0.4154, 0.08289, 0.3969, 0.09285, 0.4088, 0.07617, 0.4251, 0.07617, 0.4251, 0.09285, 0.4088, 0.104, 0.4221, 0.08977, 0.4361, 0.08977, 0.4361, 0.104, 0.4221, 0.1161, 0.4366, 0.1045, 0.4479, 0.1045, 0.4479, 0.1161, 0.4366, 0.1288, 0.4518, 0.12, 0.4604, 0.12, 0.4604, 0.1288, 0.4518, 0.1419, 0.4674, 0.1359, 0.4732, 0.2793, 0.1242, 0.2509, 0.1242, 0.2501, 0.1041, 0.2783, 0.1041, 0.2783, 0.1041, 0.2501, 0.1041, 0.2478, 0.08452, 0.2752, 0.08452, 0.2752, 0.08452, 0.2478, 0.08452, 0.2441, 0.06591, 0.2702, 0.06591, 0.2702, 0.06591, 0.2441, 0.06591, 0.239, 0.04872, 0.2634, 0.04872, 0.07439, 0.3867, 0.09874, 0.3707, 0.1051, 0.3823, 0.08289, 0.3969, 0.08289, 0.3969, 0.1051, 0.3823, 0.1125, 0.3959, 0.09285, 0.4088, 0.09285, 0.4088, 0.1125, 0.3959, 0.1207, 0.4111, 0.104, 0.4221, 0.104, 0.4221, 0.1207, 0.4111, 0.1297, 0.4276, 0.1161, 0.4366, 0.1161, 0.4366, 0.1297, 0.4276, 0.1392, 0.445, 0.1288, 0.4518, 0.1288, 0.4518, 0.1392, 0.445, 0.1489, 0.4628, 0.1419, 0.4674, 0.2509, 0.1242, 0.2193, 0.1242, 0.2188, 0.1041, 0.2501, 0.1041, 0.2501, 0.1041, 0.2188, 0.1041, 0.2174, 0.08452, 0.2478, 0.08452, 0.2478, 0.08452, 0.2174, 0.08452, 0.2151, 0.06591, 0.2441, 0.06591, 0.2441, 0.06591, 0.2151, 0.06591, 0.212, 0.04872, 0.239, 0.04872, 0.239, 0.04872, 0.212, 0.04872, 0.2081, 0.0334, 0.2327, 0.0334, 0.1051, 0.3823, 0.1297, 0.3723, 0.1342, 0.3871, 0.1125, 0.3959, 0.1125, 0.3959, 0.1342, 0.3871, 0.1393, 0.4036, 0.1207, 0.4111, 0.1207, 0.4111, 0.1393, 0.4036, 0.1449, 0.4215, 0.1297, 0.4276, 0.1297, 0.4276, 0.1449, 0.4215, 0.1507, 0.4403, 0.1392, 0.445, 0.1392, 0.445, 0.1507, 0.4403, 0.1567, 0.4596, 0.1489, 0.4628, 0.2193, 0.1242, 0.1857, 0.1242, 0.1856, 0.1041, 0.2188, 0.1041, 0.2188, 0.1041, 0.1856, 0.1041, 0.1851, 0.08452, 0.2174, 0.08452, 0.2174, 0.08452, 0.1851, 0.08452, 0.1843, 0.06591, 0.2151, 0.06591, 0.2151, 0.06591, 0.1843, 0.06591, 0.1833, 0.04872, 0.212, 0.04872, 0.212, 0.04872, 0.1833, 0.04872, 0.1819, 0.0334, 0.2081, 0.0334, 0.1297, 0.3723, 0.1558, 0.3672, 0.1574, 0.3825, 0.1342, 0.3871, 0.1342, 0.3871, 0.1574, 0.3825, 0.1591, 0.3997, 0.1393, 0.4036, 0.1393, 0.4036, 0.1591, 0.3997, 0.161, 0.4183, 0.1449, 0.4215, 0.1449, 0.4215, 0.161, 0.4183, 0.1629, 0.4379, 0.1507, 0.4403, 0.1507, 0.4403, 0.1629, 0.4379, 0.1649, 0.458, 0.1567, 0.4596, 0.1857, 0.1242, 0.1515, 0.1242, 0.1517, 0.1041, 0.1856, 0.1041, 0.1856, 0.1041, 0.1517, 0.1041, 0.1521, 0.08452, 0.1851, 0.08452, 0.1851, 0.08452, 0.1521, 0.08452, 0.1529, 0.06591, 0.1843, 0.06591, 0.1843, 0.06591, 0.1529, 0.06591, 0.154, 0.04872, 0.1833, 0.04872, 0.1833, 0.04872, 0.154, 0.04872, 0.1553, 0.0334, 0.1819, 0.0334, 0.1558, 0.3672, 0.1825, 0.3672, 0.1809, 0.3825, 0.1574, 0.3825, 0.1574, 0.3825, 0.1809, 0.3825, 0.1792, 0.3997, 0.1591, 0.3997, 0.1591, 0.3997, 0.1792, 0.3997, 0.1774, 0.4183, 0.161, 0.4183, 0.161, 0.4183, 0.1774, 0.4183, 0.1754, 0.4379, 0.1629, 0.4379, 0.1629, 0.4379, 0.1754, 0.4379, 0.1734, 0.458, 0.1649, 0.458, 0.1515, 0.1242, 0.118, 0.1242, 0.1184, 0.1041, 0.1517, 0.1041, 0.1517, 0.1041, 0.1184, 0.1041, 0.1198, 0.08452, 0.1521, 0.08452, 0.1521, 0.08452, 0.1198, 0.08452, 0.1221, 0.06591, 0.1529, 0.06591, 0.1529, 0.06591, 0.1221, 0.06591, 0.1252, 0.04872, 0.154, 0.04872, 0.154, 0.04872, 0.1252, 0.04872, 0.1291, 0.0334, 0.1553, 0.0334, 0.1825, 0.3672, 0.2086, 0.3723, 0.2041, 0.3871, 0.1809, 0.3825, 0.1809, 0.3825, 0.2041, 0.3871, 0.199, 0.4036, 0.1792, 0.3997, 0.1792, 0.3997, 0.199, 0.4036, 0.1934, 0.4215, 0.1774, 0.4183, 0.1774, 0.4183, 0.1934, 0.4215, 0.1876, 0.4403, 0.1754, 0.4379, 0.1754, 0.4379, 0.1876, 0.4403, 0.1816, 0.4596, 0.1734, 0.458, 0.118, 0.1242, 0.08635, 0.1242, 0.08712, 0.1041, 0.1184, 0.1041, 0.1184, 0.1041, 0.08712, 0.1041, 0.08939, 0.08452, 0.1198, 0.08452, 0.1198, 0.08452, 0.08939, 0.08452, 0.09311, 0.06591, 0.1221, 0.06591, 0.1221, 0.06591, 0.09311, 0.06591, 0.09819, 0.04872, 0.1252, 0.04872, 0.1252, 0.04872, 0.09819, 0.04872, 0.1045, 0.0334, 0.1291, 0.0334, 0.2086, 0.3723, 0.2333, 0.3823, 0.2259, 0.3959, 0.2041, 0.3871, 0.2041, 0.3871, 0.2259, 0.3959, 0.2176, 0.4111, 0.199, 0.4036, 0.199, 0.4036, 0.2176, 0.4111, 0.2086, 0.4276, 0.1934, 0.4215, 0.1934, 0.4215, 0.2086, 0.4276, 0.1991, 0.445, 0.1876, 0.4403, 0.1876, 0.4403, 0.1991, 0.445, 0.1894, 0.4628, 0.1816, 0.4596, 0.08635, 0.1242, 0.05791, 0.1242, 0.05894, 0.1041, 0.08712, 0.1041, 0.08712, 0.1041, 0.05894, 0.1041, 0.06199, 0.08452, 0.08939, 0.08452, 0.08939, 0.08452, 0.06199, 0.08452, 0.067, 0.06591, 0.09311, 0.06591, 0.09311, 0.06591, 0.067, 0.06591, 0.07384, 0.04872, 0.09819, 0.04872, 0.2396, 0.3707, 0.2639, 0.3867, 0.2554, 0.3969, 0.2333, 0.3823, 0.2333, 0.3823, 0.2554, 0.3969, 0.2455, 0.4088, 0.2259, 0.3959, 0.2259, 0.3959, 0.2455, 0.4088, 0.2343, 0.4221, 0.2176, 0.4111, 0.2176, 0.4111, 0.2343, 0.4221, 0.2222, 0.4366, 0.2086, 0.4276, 0.2086, 0.4276, 0.2222, 0.4366, 0.2095, 0.4518, 0.1991, 0.445, 0.1991, 0.445, 0.2095, 0.4518, 0.1964, 0.4674, 0.1894, 0.4628, 0.05791, 0.1242, 0.03372, 0.1242, 0.03497, 0.1041, 0.05894, 0.1041, 0.05894, 0.1041, 0.03497, 0.1041, 0.0387, 0.08452, 0.06199, 0.08452, 0.06199, 0.08452, 0.0387, 0.08452, 0.0448, 0.06591, 0.067, 0.06591, 0.067, 0.06591, 0.0448, 0.06591, 0.05314, 0.04872, 0.07384, 0.04872, 0.2639, 0.3867, 0.2846, 0.407, 0.2743, 0.4154, 0.2554, 0.3969, 0.2554, 0.3969, 0.2743, 0.4154, 0.2621, 0.4251, 0.2455, 0.4088, 0.2455, 0.4088, 0.2621, 0.4251, 0.2485, 0.4361, 0.2343, 0.4221, 0.2343, 0.4221, 0.2485, 0.4361, 0.2338, 0.4479, 0.2222, 0.4366, 0.2222, 0.4366, 0.2338, 0.4479, 0.2183, 0.4604, 0.2095, 0.4518, 0.2095, 0.4518, 0.2183, 0.4604, 0.2024, 0.4732, 0.1964, 0.4674, 0.9546, 0.4582, 0.9261, 0.4582, 0.9253, 0.4381, 0.9535, 0.4381, 0.9535, 0.4381, 0.9253, 0.4381, 0.9231, 0.4185, 0.9505, 0.4185, 0.9505, 0.4185, 0.9231, 0.4185, 0.9194, 0.3999, 0.9455, 0.3999, 0.9455, 0.3999, 0.9194, 0.3999, 0.9143, 0.3827, 0.9386, 0.3827, 0.2846, 0.407, 0.3009, 0.4309, 0.2891, 0.4371, 0.2743, 0.4154, 0.2743, 0.4154, 0.2891, 0.4371, 0.2752, 0.4444, 0.2621, 0.4251, 0.2621, 0.4251, 0.2752, 0.4444, 0.2597, 0.4525, 0.2485, 0.4361, 0.2485, 0.4361, 0.2597, 0.4525, 0.2429, 0.4613, 0.2338, 0.4479, 0.2338, 0.4479, 0.2429, 0.4613, 0.2252, 0.4706, 0.2183, 0.4604, 0.2183, 0.4604, 0.2252, 0.4706, 0.2071, 0.4801, 0.2024, 0.4732, 0.9261, 0.4582, 0.8945, 0.4582, 0.894, 0.4381, 0.9253, 0.4381, 0.9253, 0.4381, 0.894, 0.4381, 0.8926, 0.4185, 0.9231, 0.4185, 0.9231, 0.4185, 0.8926, 0.4185, 0.8903, 0.3999, 0.9194, 0.3999, 0.9194, 0.3999, 0.8903, 0.3999, 0.8872, 0.3827, 0.9143, 0.3827, 0.9143, 0.3827, 0.8872, 0.3827, 0.8833, 0.3674, 0.908, 0.3674, 0.2891, 0.4371, 0.2993, 0.4613, 0.2843, 0.4657, 0.2752, 0.4444, 0.2752, 0.4444, 0.2843, 0.4657, 0.2674, 0.4707, 0.2597, 0.4525, 0.2597, 0.4525, 0.2674, 0.4707, 0.2492, 0.4762, 0.2429, 0.4613, 0.2429, 0.4613, 0.2492, 0.4762, 0.23, 0.4819, 0.2252, 0.4706, 0.2252, 0.4706, 0.23, 0.4819, 0.2103, 0.4878, 0.2071, 0.4801, 0.8945, 0.4582, 0.861, 0.4582, 0.8608, 0.4381, 0.894, 0.4381, 0.894, 0.4381, 0.8608, 0.4381, 0.8603, 0.4185, 0.8926, 0.4185, 0.8926, 0.4185, 0.8603, 0.4185, 0.8596, 0.3999, 0.8903, 0.3999, 0.8903, 0.3999, 0.8596, 0.3999, 0.8585, 0.3827, 0.8872, 0.3827, 0.8872, 0.3827, 0.8585, 0.3827, 0.8572, 0.3674, 0.8833, 0.3674, 0.2993, 0.4613, 0.3045, 0.4869, 0.2889, 0.4884, 0.2843, 0.4657, 0.2843, 0.4657, 0.2889, 0.4884, 0.2714, 0.4901, 0.2674, 0.4707, 0.2674, 0.4707, 0.2714, 0.4901, 0.2524, 0.492, 0.2492, 0.4762, 0.2492, 0.4762, 0.2524, 0.492, 0.2324, 0.4939, 0.23, 0.4819, 0.23, 0.4819, 0.2324, 0.4939, 0.2119, 0.4959, 0.2103, 0.4878, 0.861, 0.4582, 0.8268, 0.4582, 0.8269, 0.4381, 0.8608, 0.4381, 0.8608, 0.4381, 0.8269, 0.4381, 0.8274, 0.4185, 0.8603, 0.4185, 0.8603, 0.4185, 0.8274, 0.4185, 0.8282, 0.3999, 0.8596, 0.3999, 0.8596, 0.3999, 0.8282, 0.3999, 0.8292, 0.3827, 0.8585, 0.3827, 0.8585, 0.3827, 0.8292, 0.3827, 0.8305, 0.3674, 0.8572, 0.3674, 0.3045, 0.4869, 0.3045, 0.5131, 0.2889, 0.5116, 0.2889, 0.4884, 0.2889, 0.4884, 0.2889, 0.5116, 0.2714, 0.5099, 0.2714, 0.4901, 0.2714, 0.4901, 0.2714, 0.5099, 0.2524, 0.508, 0.2524, 0.492, 0.2524, 0.492, 0.2524, 0.508, 0.2324, 0.5061, 0.2324, 0.4939, 0.2324, 0.4939, 0.2324, 0.5061, 0.2119, 0.5041, 0.2119, 0.4959, 0.8268, 0.4582, 0.7932, 0.4582, 0.7937, 0.4381, 0.8269, 0.4381, 0.8269, 0.4381, 0.7937, 0.4381, 0.7951, 0.4185, 0.8274, 0.4185, 0.8274, 0.4185, 0.7951, 0.4185, 0.7974, 0.3999, 0.8282, 0.3999, 0.8282, 0.3999, 0.7974, 0.3999, 0.8005, 0.3827, 0.8292, 0.3827, 0.8292, 0.3827, 0.8005, 0.3827, 0.8044, 0.3674, 0.8305, 0.3674, 0.3045, 0.5131, 0.2993, 0.5387, 0.2843, 0.5343, 0.2889, 0.5116, 0.2889, 0.5116, 0.2843, 0.5343, 0.2674, 0.5293, 0.2714, 0.5099, 0.2714, 0.5099, 0.2674, 0.5293, 0.2492, 0.5238, 0.2524, 0.508, 0.2524, 0.508, 0.2492, 0.5238, 0.23, 0.5181, 0.2324, 0.5061, 0.2324, 0.5061, 0.23, 0.5181, 0.2103, 0.5122, 0.2119, 0.5041, 0.7932, 0.4582, 0.7616, 0.4582, 0.7624, 0.4381, 0.7937, 0.4381, 0.7937, 0.4381, 0.7624, 0.4381, 0.7646, 0.4185, 0.7951, 0.4185, 0.7951, 0.4185, 0.7646, 0.4185, 0.7684, 0.3999, 0.7974, 0.3999, 0.7974, 0.3999, 0.7684, 0.3999, 0.7734, 0.3827, 0.8005, 0.3827, 0.8005, 0.3827, 0.7734, 0.3827, 0.7798, 0.3674, 0.8044, 0.3674, 0.2993, 0.5387, 0.2891, 0.5629, 0.2752, 0.5556, 0.2843, 0.5343, 0.2843, 0.5343, 0.2752, 0.5556, 0.2597, 0.5475, 0.2674, 0.5293, 0.2674, 0.5293, 0.2597, 0.5475, 0.2429, 0.5387, 0.2492, 0.5238, 0.2492, 0.5238, 0.2429, 0.5387, 0.2252, 0.5294, 0.23, 0.5181, 0.23, 0.5181, 0.2252, 0.5294, 0.2071, 0.5199, 0.2103, 0.5122, 0.7616, 0.4582, 0.7332, 0.4582, 0.7342, 0.4381, 0.7624, 0.4381, 0.7624, 0.4381, 0.7342, 0.4381, 0.7372, 0.4185, 0.7646, 0.4185, 0.7646, 0.4185, 0.7372, 0.4185, 0.7422, 0.3999, 0.7684, 0.3999, 0.7684, 0.3999, 0.7422, 0.3999, 0.7491, 0.3827, 0.7734, 0.3827, 0.3009, 0.5691, 0.2846, 0.593, 0.2743, 0.5846, 0.2891, 0.5629, 0.2891, 0.5629, 0.2743, 0.5846, 0.2621, 0.5749, 0.2752, 0.5556, 0.2752, 0.5556, 0.2621, 0.5749, 0.2485, 0.5639, 0.2597, 0.5475, 0.2597, 0.5475, 0.2485, 0.5639, 0.2338, 0.5521, 0.2429, 0.5387, 0.2429, 0.5387, 0.2338, 0.5521, 0.2183, 0.5396, 0.2252, 0.5294, 0.2252, 0.5294, 0.2183, 0.5396, 0.2024, 0.5268, 0.2071, 0.5199, 0.7332, 0.4582, 0.709, 0.4582, 0.7102, 0.4381, 0.7342, 0.4381, 0.2749, 0.7701, 0.2509, 0.7701, 0.2479, 0.7505, 0.2712, 0.7505, 0.2712, 0.7505, 0.2479, 0.7505, 0.2428, 0.7319, 0.2651, 0.7319, 0.2651, 0.7319, 0.2428, 0.7319, 0.236, 0.7147, 0.2567, 0.7147, 0.2846, 0.593, 0.2639, 0.6133, 0.2554, 0.6031, 0.2743, 0.5846, 0.2743, 0.5846, 0.2554, 0.6031, 0.2455, 0.5912, 0.2621, 0.5749, 0.2621, 0.5749, 0.2455, 0.5912, 0.2343, 0.5779, 0.2485, 0.5639, 0.2485, 0.5639, 0.2343, 0.5779, 0.2222, 0.5634, 0.2338, 0.5521, 0.2338, 0.5521, 0.2222, 0.5634, 0.2095, 0.5482, 0.2183, 0.5396, 0.2183, 0.5396, 0.2095, 0.5482, 0.1964, 0.5326, 0.2024, 0.5268, 0.2519, 0.7902, 0.2235, 0.7902, 0.2227, 0.7701, 0.2509, 0.7701, 0.2509, 0.7701, 0.2227, 0.7701, 0.2205, 0.7505, 0.2479, 0.7505, 0.2479, 0.7505, 0.2205, 0.7505, 0.2167, 0.7319, 0.2428, 0.7319, 0.2428, 0.7319, 0.2167, 0.7319, 0.2117, 0.7147, 0.236, 0.7147, 0.2639, 0.6133, 0.2396, 0.6293, 0.2333, 0.6177, 0.2554, 0.6031, 0.2554, 0.6031, 0.2333, 0.6177, 0.2259, 0.6041, 0.2455, 0.5912, 0.2455, 0.5912, 0.2259, 0.6041, 0.2176, 0.5889, 0.2343, 0.5779, 0.2343, 0.5779, 0.2176, 0.5889, 0.2086, 0.5724, 0.2222, 0.5634, 0.2222, 0.5634, 0.2086, 0.5724, 0.1991, 0.555, 0.2095, 0.5482, 0.2095, 0.5482, 0.1991, 0.555, 0.1894, 0.5372, 0.1964, 0.5326, 0.2235, 0.7902, 0.1919, 0.7902, 0.1914, 0.7701, 0.2227, 0.7701, 0.2227, 0.7701, 0.1914, 0.7701, 0.19, 0.7505, 0.2205, 0.7505, 0.2205, 0.7505, 0.19, 0.7505, 0.1877, 0.7319, 0.2167, 0.7319, 0.2167, 0.7319, 0.1877, 0.7319, 0.1846, 0.7147, 0.2117, 0.7147, 0.2117, 0.7147, 0.1846, 0.7147, 0.1807, 0.6994, 0.2053, 0.6994, 0.2333, 0.6177, 0.2086, 0.6277, 0.2041, 0.6129, 0.2259, 0.6041, 0.2259, 0.6041, 0.2041, 0.6129, 0.199, 0.5964, 0.2176, 0.5889, 0.2176, 0.5889, 0.199, 0.5964, 0.1934, 0.5785, 0.2086, 0.5724, 0.2086, 0.5724, 0.1934, 0.5785, 0.1876, 0.5597, 0.1991, 0.555, 0.1991, 0.555, 0.1876, 0.5597, 0.1816, 0.5404, 0.1894, 0.5372, 0.1919, 0.7902, 0.1583, 0.7902, 0.1582, 0.7701, 0.1914, 0.7701, 0.1914, 0.7701, 0.1582, 0.7701, 0.1577, 0.7505, 0.19, 0.7505, 0.19, 0.7505, 0.1577, 0.7505, 0.1569, 0.7319, 0.1877, 0.7319, 0.1877, 0.7319, 0.1569, 0.7319, 0.1559, 0.7147, 0.1846, 0.7147, 0.1846, 0.7147, 0.1559, 0.7147, 0.1546, 0.6994, 0.1807, 0.6994, 0.2086, 0.6277, 0.1825, 0.6328, 0.1809, 0.6175, 0.2041, 0.6129, 0.2041, 0.6129, 0.1809, 0.6175, 0.1792, 0.6003, 0.199, 0.5964, 0.199, 0.5964, 0.1792, 0.6003, 0.1774, 0.5817, 0.1934, 0.5785, 0.1934, 0.5785, 0.1774, 0.5817, 0.1754, 0.5621, 0.1876, 0.5597, 0.1876, 0.5597, 0.1754, 0.5621, 0.1734, 0.542, 0.1816, 0.5404, 0.1583, 0.7902, 0.1241, 0.7902, 0.1243, 0.7701, 0.1582, 0.7701, 0.1582, 0.7701, 0.1243, 0.7701, 0.1248, 0.7505, 0.1577, 0.7505, 0.1577, 0.7505, 0.1248, 0.7505, 0.1255, 0.7319, 0.1569, 0.7319, 0.1569, 0.7319, 0.1255, 0.7319, 0.1266, 0.7147, 0.1559, 0.7147, 0.1559, 0.7147, 0.1266, 0.7147, 0.1279, 0.6994, 0.1546, 0.6994, 0.1825, 0.6328, 0.1558, 0.6328, 0.1574, 0.6175, 0.1809, 0.6175, 0.1809, 0.6175, 0.1574, 0.6175, 0.1591, 0.6003, 0.1792, 0.6003, 0.1792, 0.6003, 0.1591, 0.6003, 0.161, 0.5817, 0.1774, 0.5817, 0.1774, 0.5817, 0.161, 0.5817, 0.1629, 0.5621, 0.1754, 0.5621, 0.1754, 0.5621, 0.1629, 0.5621, 0.1649, 0.542, 0.1734, 0.542, 0.1241, 0.7902, 0.09059, 0.7902, 0.09106, 0.7701, 0.1243, 0.7701, 0.1243, 0.7701, 0.09106, 0.7701, 0.09246, 0.7505, 0.1248, 0.7505, 0.1248, 0.7505, 0.09246, 0.7505, 0.09475, 0.7319, 0.1255, 0.7319, 0.1255, 0.7319, 0.09475, 0.7319, 0.09788, 0.7147, 0.1266, 0.7147, 0.1266, 0.7147, 0.09788, 0.7147, 0.1018, 0.6994, 0.1279, 0.6994, 0.1558, 0.6328, 0.1297, 0.6277, 0.1342, 0.6129, 0.1574, 0.6175, 0.1574, 0.6175, 0.1342, 0.6129, 0.1393, 0.5964, 0.1591, 0.6003, 0.1591, 0.6003, 0.1393, 0.5964, 0.1449, 0.5785, 0.161, 0.5817, 0.161, 0.5817, 0.1449, 0.5785, 0.1507, 0.5597, 0.1629, 0.5621, 0.1629, 0.5621, 0.1507, 0.5597, 0.1567, 0.5404, 0.1649, 0.542, 0.09059, 0.7902, 0.05898, 0.7902, 0.05975, 0.7701, 0.09106, 0.7701, 0.09106, 0.7701, 0.05975, 0.7701, 0.06202, 0.7505, 0.09246, 0.7505, 0.09246, 0.7505, 0.06202, 0.7505, 0.06574, 0.7319, 0.09475, 0.7319, 0.09475, 0.7319, 0.06574, 0.7319, 0.07082, 0.7147, 0.09788, 0.7147, 0.09788, 0.7147, 0.07082, 0.7147, 0.07714, 0.6994, 0.1018, 0.6994, 0.1297, 0.6277, 0.1051, 0.6177, 0.1125, 0.6041, 0.1342, 0.6129, 0.1342, 0.6129, 0.1125, 0.6041, 0.1207, 0.5889, 0.1393, 0.5964, 0.1393, 0.5964, 0.1207, 0.5889, 0.1297, 0.5724, 0.1449, 0.5785, 0.1449, 0.5785, 0.1297, 0.5724, 0.1392, 0.555, 0.1507, 0.5597, 0.1507, 0.5597, 0.1392, 0.555, 0.1489, 0.5372, 0.1567, 0.5404, 0.05898, 0.7902, 0.03054, 0.7902, 0.03157, 0.7701, 0.05975, 0.7701, 0.05975, 0.7701, 0.03157, 0.7701, 0.03463, 0.7505, 0.06202, 0.7505, 0.06202, 0.7505, 0.03463, 0.7505, 0.03964, 0.7319, 0.06574, 0.7319, 0.06574, 0.7319, 0.03964, 0.7319, 0.04648, 0.7147, 0.07082, 0.7147, 0.09874, 0.6293, 0.07439, 0.6133, 0.08289, 0.6031, 0.1051, 0.6177, 0.1051, 0.6177, 0.08289, 0.6031, 0.09285, 0.5912, 0.1125, 0.6041, 0.1125, 0.6041, 0.09285, 0.5912, 0.104, 0.5779, 0.1207, 0.5889, 0.1207, 0.5889, 0.104, 0.5779, 0.1161, 0.5634, 0.1297, 0.5724, 0.1297, 0.5724, 0.1161, 0.5634, 0.1288, 0.5482, 0.1392, 0.555, 0.1392, 0.555, 0.1288, 0.5482, 0.1419, 0.5326, 0.1489, 0.5372, 0.3709, 0.2098, 0.3951, 0.2098, 0.3962, 0.2299, 0.3722, 0.2299, 0.3722, 0.2299, 0.3962, 0.2299, 0.3992, 0.2495, 0.3759, 0.2495, 0.3759, 0.2495, 0.3992, 0.2495, 0.4042, 0.2681, 0.382, 0.2681, 0.382, 0.2681, 0.4042, 0.2681, 0.4111, 0.2853, 0.3904, 0.2853, 0.07439, 0.6133, 0.05368, 0.593, 0.06404, 0.5846, 0.08289, 0.6031, 0.08289, 0.6031, 0.06404, 0.5846, 0.07617, 0.5749, 0.09285, 0.5912, 0.09285, 0.5912, 0.07617, 0.5749, 0.08977, 0.5639, 0.104, 0.5779, 0.104, 0.5779, 0.08977, 0.5639, 0.1045, 0.5521, 0.1161, 0.5634, 0.1161, 0.5634, 0.1045, 0.5521, 0.12, 0.5396, 0.1288, 0.5482, 0.1288, 0.5482, 0.12, 0.5396, 0.1359, 0.5268, 0.1419, 0.5326, 0.3951, 0.2098, 0.4236, 0.2098, 0.4243, 0.2299, 0.3962, 0.2299, 0.3962, 0.2299, 0.4243, 0.2299, 0.4266, 0.2495, 0.3992, 0.2495, 0.3992, 0.2495, 0.4266, 0.2495, 0.4303, 0.2681, 0.4042, 0.2681, 0.4042, 0.2681, 0.4303, 0.2681, 0.4354, 0.2853, 0.4111, 0.2853, 0.05368, 0.593, 0.03741, 0.5691, 0.04923, 0.5629, 0.06404, 0.5846, 0.06404, 0.5846, 0.04923, 0.5629, 0.06307, 0.5556, 0.07617, 0.5749, 0.07617, 0.5749, 0.06307, 0.5556, 0.07859, 0.5475, 0.08977, 0.5639, 0.08977, 0.5639, 0.07859, 0.5475, 0.0954, 0.5387, 0.1045, 0.5521, 0.1045, 0.5521, 0.0954, 0.5387, 0.1131, 0.5294, 0.12, 0.5396, 0.12, 0.5396, 0.1131, 0.5294, 0.1312, 0.5199, 0.1359, 0.5268, 0.4236, 0.2098, 0.4552, 0.2098, 0.4556, 0.2299, 0.4243, 0.2299, 0.4243, 0.2299, 0.4556, 0.2299, 0.457, 0.2495, 0.4266, 0.2495, 0.4266, 0.2495, 0.457, 0.2495, 0.4593, 0.2681, 0.4303, 0.2681, 0.4303, 0.2681, 0.4593, 0.2681, 0.4625, 0.2853, 0.4354, 0.2853, 0.4354, 0.2853, 0.4625, 0.2853, 0.4664, 0.3006, 0.4417, 0.3006, 0.04923, 0.5629, 0.03903, 0.5387, 0.05405, 0.5343, 0.06307, 0.5556, 0.06307, 0.5556, 0.05405, 0.5343, 0.07089, 0.5293, 0.07859, 0.5475, 0.07859, 0.5475, 0.07089, 0.5293, 0.08913, 0.5238, 0.0954, 0.5387, 0.0954, 0.5387, 0.08913, 0.5238, 0.1083, 0.5181, 0.1131, 0.5294, 0.1131, 0.5294, 0.1083, 0.5181, 0.128, 0.5122, 0.1312, 0.5199, 0.128, 0.5122, 0.1264, 0.5041, 0.1264, 0.4959, 0.128, 0.4878, 0.1312, 0.4801, 0.1359, 0.4732, 0.1419, 0.4674, 0.1489, 0.4628, 0.1567, 0.4596, 0.1649, 0.458, 0.1734, 0.458, 0.1816, 0.4596, 0.1894, 0.4628, 0.1964, 0.4674, 0.2024, 0.4732, 0.2071, 0.4801, 0.2103, 0.4878, 0.2119, 0.4959, 0.2119, 0.5041, 0.2103, 0.5122, 0.2071, 0.5199, 0.2024, 0.5268, 0.1964, 0.5326, 0.1894, 0.5372, 0.1816, 0.5404, 0.1734, 0.542, 0.1649, 0.542, 0.1567, 0.5404, 0.1489, 0.5372, 0.1419, 0.5326, 0.1359, 0.5268, 0.1312, 0.5199])
me_cylinder.materials.append(mat_material_002)
me_cylinder.use_remesh_fix_poles = True
me_cylinder.use_remesh_preserve_attributes = False
me_cylinder.use_mirror_vertex_groups = False
me_cylinder.update()

# ---- objects
ob_light = bpy.data.objects.new('Light', light_light)
ob_camera = bpy.data.objects.new('Camera', cam_camera)
ob_cylinder = bpy.data.objects.new('Cylinder', me_cylinder)

# ---- transforms, parenting, visibility, modifiers, constraints
ob_light.location = (4.076, 1.005, 5.904)
ob_light.rotation_euler = (0.6503, 0.05522, 1.866)
ob_light.lock_rotations_4d = False
ob_light.empty_display_type = 'ARROWS'
ob_light.color = (0.0, 0.0, 0.0, 0.0)
ob_light.lineart.crease_threshold = 0.0
ob_camera.location = (7.359, -6.926, 4.958)
ob_camera.rotation_euler = (1.109, 0.0, 0.8149)
ob_camera.lock_rotations_4d = False
ob_camera.empty_display_type = 'ARROWS'
ob_camera.color = (0.0, 0.0, 0.0, 0.0)
ob_camera.display_type = 'WIRE'
ob_camera.lineart.crease_threshold = 0.0
ob_cylinder.location = (0.0, 0.0, 0.0)
ob_cylinder.scale = (2.542, 2.542, 0.8474)
ob_cylinder.lineart.crease_threshold = 0.0

# ---- collection membership
col_collection.objects.link(ob_light)
col_collection.objects.link(ob_camera)
col_collection.objects.link(ob_cylinder)

# ---- scene / render settings (as saved in the file)
scene.camera = ob_camera
scene.frame_start = 1; scene.frame_end = 250; scene.frame_set(1)
scene.render.engine = 'BLENDER_EEVEE_NEXT'
scene.cycles.use_denoising = False
scene.cycles.samples = 128
scene.cycles.sampling_pattern = 'TABULATED_SOBOL'
scene.cycles.use_adaptive_sampling = False
scene.cycles.use_light_tree = False
scene.view_settings.view_transform = 'Filmic'
bpy.context.view_layer.update()
